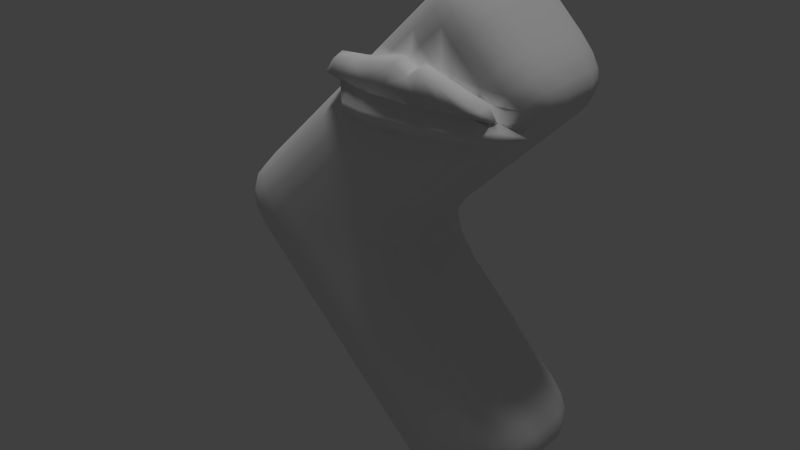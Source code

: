 # Source: 2twoer.04.blend  (saved by Blender 2.65.0; exported with 4.5.12 LTS)
import bpy
from mathutils import Matrix  # noqa: F401  (used for matrix-valued properties, if any)

bpy.ops.wm.read_factory_settings(use_empty=True)
scene = bpy.context.scene
scene.name = 'Scene'

# ---- collections
col_collection_1 = bpy.data.collections.new('Collection 1'); scene.collection.children.link(col_collection_1)

# ---- materials (node trees are filled in below, after node groups)
mat_tower = bpy.data.materials.new('Tower')
mat_tower.alpha_threshold = 0.0
mat_tower.use_transparent_shadow = False
mat_tower.roughness = 0.5
mat_tower.line_color = (0.0, 0.0, 0.0, 1.0)

# ---- material node trees

# ---- world
world_world = bpy.data.worlds.new('World'); scene.world = world_world
world_world.color = (0.05088, 0.05088, 0.05088)
world_world.use_sun_shadow = False
world_world.sun_shadow_jitter_overblur = 0.0
world_world.cycles.sampling_method = 'MANUAL'
world_world.cycles.sample_map_resolution = 256

# ---- lights
light_sun = bpy.data.lights.new('Sun', 'SUN')
light_sun.transmission_factor = 0.0
light_sun.angle = 0.1993
light_sun.energy = 1.0
light_sun.shadow_buffer_clip_start = 0.5
light_sun.shadow_soft_size = 0.1
light_sun.shadow_cascade_max_distance = 1000.0
light_sun.cycles.use_multiple_importance_sampling = False

# ---- meshes
me_cube = bpy.data.meshes.new('Cube')
me_cube.from_pydata([(0.6008, -0.1996, 1.173), (0.6689, -0.1795, 1.065), (0.6008, 0.1996, 1.173), (0.5043, -0.2062, 1.282), (0.6689, 0.1795, 1.065), (0.5043, 0.2063, 1.282), (-0.06402, -0.5161, 0.5035), (0.04716, -0.5328, 0.6132), (-0.1701, -0.5328, 0.6081), (-0.1604, -0.466, 0.4116), (0.0328, -0.466, 0.411), (0.1441, -0.4812, 0.5163), (-0.05893, -0.55, 0.7193), (-0.2664, -0.4812, 0.5118), (-0.06386, -0.4201, 0.3323), (-0.4147, 0.55, 1.075), (-0.3666, 0.5328, 0.8047), (-0.5259, 0.5328, 0.9639), (-0.2554, 0.55, 0.9158), (-0.4629, 0.4812, 0.7083), (-0.6222, 0.4812, 0.8676), (-0.7408, -0.2063, 0.749), (-0.7408, 0.2062, 0.749), (-0.5815, 0.2062, 0.5898), (-0.5815, -0.2063, 0.5898), (-0.6503, -0.2063, 4.163), (-0.5516, -0.2063, 4.262), (-0.4553, -0.2063, 4.358), (-0.5516, 0.2062, 4.262), (-0.6503, 0.2062, 4.163), (-0.4553, 0.2062, 4.358), (0.3377, -0.2063, 3.373), (0.239, -0.2063, 3.274), (0.3377, 0.2062, 3.373), (0.239, 0.2062, 3.274), (0.434, 0.2062, 3.469), (0.434, -0.2063, 3.469), (-0.3367, 0.5328, 4.047), (-0.4354, 0.5328, 3.948), (-0.433, 0.4812, 4.143), (-0.2404, 0.5328, 4.143), (-0.5317, 0.4812, 4.045), (-0.3367, 0.4812, 4.24), (-0.1292, 0.55, 4.032), (0.1121, -0.5328, 3.577), (0.02406, -0.5328, 3.489), (0.2191, -0.4813, 3.491), (-0.07979, -0.5451, 3.57), (0.1204, -0.4813, 3.393), (0.3154, -0.4813, 3.588), (-1.001, -0.524, 3.723), (-0.4683, -0.2186, 2.3), (-0.3178, -0.2063, 2.105), (-0.4683, 0.2186, 2.3), (-0.06402, 0.5161, 0.5035), (0.04716, 0.5328, 0.6132), (0.0328, 0.466, 0.411), (-0.1604, 0.466, 0.4116), (-0.1701, 0.5328, 0.6081), (-0.05893, 0.55, 0.7193), (0.1441, 0.4813, 0.5163), (-0.06386, 0.4201, 0.3323), (-0.2664, 0.4812, 0.5118), (0.2672, -0.2062, 0.3932), (0.152, -0.1996, 0.2918), (0.04384, -0.1795, 0.2246), (0.152, 0.1996, 0.2918), (0.2672, 0.2063, 0.3932), (0.04384, 0.1795, 0.2246), (-0.8247, -0.5328, 1.263), (-0.7136, -0.55, 1.374), (-0.921, -0.4813, 1.166), (-0.6727, -0.5328, 1.111), (-0.7691, -0.4813, 1.014), (-0.2753, -0.1996, 0.2967), (-0.385, -0.2062, 0.3932), (-0.2753, 0.1996, 0.2967), (-0.385, 0.2062, 0.3932), (-0.1676, 0.1795, 0.2286), (-0.1676, -0.1795, 0.2286), (0.00162, -0.2063, 1.785), (-0.1504, 0.2062, 1.937), (-0.1504, -0.2063, 1.937), (-1.508, -0.5328, 2.876), (-1.396, -0.5328, 2.988), (-1.605, -0.4813, 2.972), (-1.285, -0.55, 2.876), (-1.493, -0.4813, 3.084), (-1.396, -0.2063, 1.404), (-1.396, 0.2062, 1.404), (-1.207, 0.2062, 1.215), (-1.181, 0.5328, 1.619), (-1.277, 0.4812, 1.523), (-1.07, 0.55, 1.73), (-0.6121, -0.4936, 2.186), (-0.7183, -0.5359, 2.081), (-0.7624, -0.55, 1.66), (-0.4363, -0.4813, 1.986), (-0.9513, -0.55, 1.849), (-2.178, 0.1996, 2.622), (-2.246, -0.1795, 2.515), (-2.178, -0.1996, 2.622), (-2.077, -0.2063, 2.737), (-2.077, 0.2062, 2.737), (-2.246, 0.1795, 2.515), (-1.971, 0.5161, 2.411), (-2.063, 0.466, 2.315), (-2.063, 0.466, 2.507), (-1.862, 0.5328, 2.522), (-1.751, 0.55, 2.411), (-1.958, 0.4812, 2.203), (-2.142, 0.4201, 2.411), (-1.958, 0.4812, 2.618), (-1.194, 0.5328, 3.19), (-1.083, 0.55, 3.078), (-1.29, 0.4812, 3.286), (-1.111, 0.4812, 3.466), (-2.178, -0.1996, 2.2), (-2.246, -0.1795, 2.307), (-2.178, 0.1996, 2.2), (-2.077, 0.2062, 2.085), (-2.246, 0.1795, 2.307), (0.4775, -0.5161, 3.944), (0.3996, -0.5328, 3.864), (0.5703, -0.466, 3.848), (0.5406, -0.466, 4.011), (0.3676, -0.5328, 4.055), (0.2884, -0.55, 3.976), (0.6224, -0.4201, 3.918), (0.4343, -0.4813, 4.121), (-0.4788, -0.2186, 2.507), (-0.4788, 0.2186, 2.507), (-0.34, -0.2063, 2.695), (-0.7311, -0.5359, 2.727), (-0.6239, -0.4936, 2.623), (-0.8459, -0.55, 2.841), (-1.409, -0.2063, 3.405), (-1.409, 0.2062, 3.405), (-1.229, -0.2063, 3.584), (0.165, 0.1996, 4.543), (0.0639, -0.1795, 4.617), (0.165, -0.1996, 4.543), (0.2778, 0.2062, 4.439), (0.0639, 0.1795, 4.617), (0.01954, 0.5161, 4.402), (-0.05988, 0.5328, 4.324), (-0.0761, 0.466, 4.495), (0.08694, 0.466, 4.465), (0.1305, 0.5328, 4.292), (-0.1562, 0.4812, 4.42), (-0.00663, 0.4201, 4.547), (0.1972, 0.4812, 4.359), (0.6851, 0.1996, 3.733), (0.6851, -0.1996, 3.733), (0.6145, -0.2063, 3.65), (0.6145, 0.2062, 3.65), (0.7262, 0.1795, 3.814), (0.7262, -0.1795, 3.814), (-0.2748, -0.2063, 4.539), (-0.191, -0.1996, 4.609), (-0.1104, -0.1795, 4.65), (-0.191, 0.1996, 4.609), (-0.2748, 0.2062, 4.539), (-0.1104, 0.1795, 4.65), (-0.949, -0.2063, 3.865), (-0.949, 0.2062, 3.865), (-1.046, 0.2062, 3.768), (-1.046, -0.2063, 3.768), (-0.8501, -0.2063, 3.963), (-0.8501, 0.2062, 3.963), (-0.1566, -0.2063, 2.878), (-0.05974, 0.2062, 2.975), (-0.05974, -0.2063, 2.975), (-0.1566, 0.2062, 2.878), (0.03914, 0.2062, 3.074), (0.03914, -0.2063, 3.074), (-0.7341, 0.5328, 3.65), (-0.8309, 0.5328, 3.553), (-0.8304, 0.4812, 3.746), (-0.6352, 0.5328, 3.749), (-0.7198, 0.55, 3.442), (-0.9272, 0.4812, 3.649), (-0.7315, 0.4812, 3.845), (-0.524, 0.55, 3.637), (-0.2746, -0.5328, 3.19), (-0.3715, -0.5328, 3.093), (-0.1783, -0.4813, 3.094), (-0.1758, -0.5328, 3.289), (-0.3858, -0.55, 3.301), (-0.4826, -0.55, 3.205), (-0.2751, -0.4813, 2.997), (-0.07942, -0.4813, 3.193), (-0.2869, -0.55, 3.4), (-0.4147, -0.55, 1.075), (-0.5259, -0.5328, 0.9639), (-0.3666, -0.5328, 0.8047), (-0.2554, -0.55, 0.9158), (-0.6222, -0.4813, 0.8676), (-0.4629, -0.4812, 0.7083), (0.1485, -0.2063, 1.638), (0.3077, -0.2062, 1.479), (0.3077, 0.2062, 1.479), (0.1485, 0.2062, 1.638), (0.394, -0.5161, 0.9615), (0.4859, -0.466, 1.058), (0.2894, -0.5328, 1.068), (0.4865, -0.466, 0.8647), (0.5652, -0.4201, 0.9614), (0.3857, -0.4812, 1.164), (0.05964, -0.55, 0.8379), (0.2626, -0.4812, 0.6349), (-0.06643, 0.5328, 1.423), (0.09284, 0.5328, 1.264), (0.02991, 0.4812, 1.52), (0.1892, 0.4812, 1.36), (-1.04, -0.2063, 1.048), (-1.04, 0.2062, 1.048), (-0.3653, -0.5328, 1.722), (-0.2689, -0.4813, 1.819), (-0.595, -0.55, 1.492), (-0.2133, -0.5328, 1.57), (-0.1169, -0.4813, 1.667), (-1.07, -0.55, 1.73), (-1.181, -0.5328, 1.619), (-0.8809, -0.55, 1.541), (-1.277, -0.4813, 1.523), (-0.8247, 0.5328, 1.263), (-0.7136, 0.55, 1.374), (-0.5616, 0.55, 1.222), (-0.921, 0.4812, 1.166), (-0.7183, 0.5359, 2.081), (-0.4363, 0.4812, 1.986), (-0.6121, 0.4936, 2.186), (-1.971, -0.5161, 2.411), (-1.862, -0.5328, 2.522), (-2.063, -0.466, 2.507), (-2.063, -0.466, 2.315), (-1.958, -0.4813, 2.203), (-1.751, -0.55, 2.411), (-1.958, -0.4813, 2.618), (-2.142, -0.4201, 2.411), (0.6057, -0.1996, 0.7455), (0.6057, 0.1996, 0.7455), (0.6729, 0.1795, 0.8537), (0.6729, -0.1795, 0.8537), (0.3857, 0.2063, 0.5118), (0.394, 0.5161, 0.9615), (0.4859, 0.466, 1.058), (0.4865, 0.466, 0.8647), (0.1657, 0.5328, 0.7318), (0.2894, 0.5328, 1.068), (0.3857, 0.4813, 1.164), (0.5652, 0.4201, 0.9614), (0.05964, 0.55, 0.8379), (-1.723, -0.2063, 3.09), (-1.723, 0.2062, 3.09), (-1.611, -0.2063, 3.202), (-1.611, 0.2062, 3.202), (-1.508, 0.5328, 2.876), (-1.743, 0.5328, 2.641), (-1.605, 0.4812, 2.972), (-1.396, 0.5328, 2.988), (-1.285, 0.55, 2.876), (-1.493, 0.4812, 3.084), (-0.06643, -0.5328, 1.423), (0.02991, -0.4813, 1.52), (0.09284, -0.5328, 1.264), (0.1892, -0.4812, 1.36), (-0.2961, -0.55, 1.194), (-0.1369, -0.55, 1.034), (-0.3653, 0.5328, 1.722), (-0.2689, 0.4812, 1.819), (-0.1169, 0.4812, 1.667), (-0.443, 0.55, 1.341), (-0.2746, 0.5328, 3.19), (-0.3715, 0.5328, 3.093), (-0.3858, 0.55, 3.301), (-0.1758, 0.5328, 3.289), (-0.1783, 0.4812, 3.094), (-0.2751, 0.4812, 2.997), (-0.4826, 0.55, 3.205), (-0.2869, 0.55, 3.4), (-0.07942, 0.4812, 3.193), (-1.508, -0.5328, 1.946), (-1.394, -0.5328, 1.832), (-1.396, -0.55, 2.057), (-1.625, -0.5328, 2.063), (-1.604, -0.4813, 1.849), (-1.49, -0.4813, 1.735), (-1.282, -0.55, 1.943), (-1.513, -0.55, 2.174), (-1.721, -0.4813, 1.966), (0.6187, -0.1996, 4.089), (0.6187, 0.1996, 4.089), (0.5149, -0.2063, 4.202), (0.693, -0.1795, 3.988), (0.693, 0.1795, 3.988), (0.5149, 0.2062, 4.202), (-1.194, -0.5328, 3.19), (-1.29, -0.4813, 3.286), (-1.111, -0.4813, 3.466), (-0.7311, 0.5359, 2.727), (-0.8459, 0.55, 2.841), (-0.5549, 0.5328, 2.91), (-0.6239, 0.4936, 2.623), (-0.666, 0.55, 3.021), (0.01954, -0.5161, 4.402), (-0.05988, -0.5328, 4.324), (0.1305, -0.5328, 4.292), (0.08694, -0.466, 4.465), (-0.0761, -0.466, 4.495), (-0.1562, -0.4813, 4.42), (0.05128, -0.55, 4.213), (0.1972, -0.4813, 4.359), (-0.00663, -0.4201, 4.547), (-1.043, -0.5486, 2.41), (-0.9282, -0.5445, 2.296), (-0.9302, -0.5445, 2.522), (-1.16, -0.55, 2.527), (-1.164, -0.55, 2.061), (-0.8142, -0.528, 2.409), (-1.048, -0.55, 2.639), (-1.395, -0.55, 2.292), (0.1228, 0.5328, 3.588), (0.02406, 0.5328, 3.489), (0.0116, 0.55, 3.699), (0.219, 0.5328, 3.684), (0.2191, 0.4812, 3.491), (0.1204, 0.4812, 3.393), (-0.0871, 0.55, 3.6), (0.1079, 0.55, 3.795), (0.3154, 0.4812, 3.588), (-0.8304, -0.5899, 3.746), (-0.8309, -0.5328, 3.553), (-0.6229, -0.55, 3.539), (-0.6352, -0.6414, 3.749), (-0.6229, -0.7092, 3.539), (-0.9272, -0.4813, 3.649), (-0.8309, -0.692, 3.553), (0.4775, 0.5161, 3.944), (0.3996, 0.5328, 3.864), (0.3676, 0.5328, 4.055), (0.5406, 0.466, 4.011), (0.5703, 0.466, 3.848), (0.4959, 0.4812, 3.768), (0.2884, 0.55, 3.976), (0.4343, 0.4812, 4.121), (0.6224, 0.4201, 3.918), (-0.3367, -0.5328, 4.047), (0.48, -0.6023, 3.784), (-0.2225, -0.5491, 3.969), (-0.2404, -0.5328, 4.143), (-0.433, -0.4813, 4.143), (-0.5317, -0.4813, 4.045), (-0.1292, -0.55, 4.032), (-0.3367, -0.4813, 4.24), (-1.508, 0.5328, 1.946), (-1.394, 0.5328, 1.832), (-1.604, 0.4812, 1.849), (-1.625, 0.5328, 2.063), (-1.396, 0.55, 2.057), (-1.282, 0.55, 1.943), (-1.49, 0.4812, 1.735), (-1.721, 0.4812, 1.966), (-1.513, 0.55, 2.174), (-1.045, 0.5472, 2.525), (-0.9282, 0.5445, 2.296), (-1.278, 0.55, 2.175), (-0.8142, 0.528, 2.409), (-1.722, -0.2063, 1.731), (-1.722, 0.2062, 1.731), (-1.608, 0.2062, 1.617), (-1.608, -0.2063, 1.617), (-1.839, -0.2063, 1.848), (-1.839, 0.2062, 1.848), (-0.8809, 0.55, 1.541), (-0.9921, 0.5328, 1.43), (-1.088, 0.4812, 1.334), (-0.4894, 0.2062, 0.4977), (-0.4894, -0.2063, 0.4977), (-0.1634, 0.55, 0.8238), (-0.2745, 0.5328, 0.7126), (-0.3709, 0.4812, 0.6163), (-0.1634, -0.55, 0.8238), (-0.2745, -0.5328, 0.7126), (-0.3709, -0.4812, 0.6163), (-0.3178, 0.2062, 2.105), (0.3998, 0.2063, 1.387), (0.3998, -0.2062, 1.387), (0.4598, -0.3781, 1.238), (0.5562, -0.366, 1.131), (0.6238, -0.3294, 1.032), (-0.04284, 0.3781, 1.741), (-0.1948, 0.3781, 1.893), (-0.3405, 0.3781, 0.4377), (-0.2337, 0.366, 0.3414), (-0.1345, 0.3294, 0.2737), (-0.8432, -0.3781, 0.9403), (-0.9952, -0.3781, 1.092), (-0.3626, -0.2063, 4.451), (-0.3626, 0.2062, 4.451), (0.5266, 0.2062, 3.562), (0.5266, -0.2063, 3.562), (0.2006, 0.55, 3.888), (0.3117, 0.5328, 3.777), (0.4081, 0.4812, 3.68), (-0.03657, -0.55, 4.006), (-0.1477, -0.5328, 4.236), (-0.2441, -0.4813, 4.332), (0.57, 0.3781, 3.694), (0.641, 0.366, 3.775), (0.6831, 0.3294, 3.849), (-0.8056, 0.3781, 3.919), (-0.9045, 0.3781, 3.82), (-1.001, 0.3781, 3.723), (-0.2303, -0.3781, 4.494), (-0.1488, -0.366, 4.565), (-0.07518, -0.3294, 4.607), (-0.005321, -0.3781, 3.119), (-0.1042, -0.3781, 3.02), (-0.201, -0.3781, 2.923), (-1.207, -0.2063, 1.215), (-0.5327, -0.5328, 1.89), (0.4598, 0.3781, 1.238), (0.5562, 0.366, 1.131), (0.6238, 0.3294, 1.032), (0.221, 0.3781, 0.4394), (0.1087, 0.366, 0.338), (0.009003, 0.3294, 0.271), (-0.8432, 0.3781, 0.9403), (-0.9952, 0.3781, 1.092), (0.6969, 0.1661, 0.9589), (0.6969, -0.1661, 0.9589), (0.221, -0.3781, 0.4394), (0.1087, -0.366, 0.338), (0.009003, -0.3294, 0.271), (-0.0614, -0.1661, 0.2006), (-0.0614, 0.1661, 0.2006), (-0.04284, -0.3781, 1.741), (-0.1948, -0.3781, 1.893), (-0.3405, -0.3781, 0.4377), (-0.2337, -0.366, 0.3414), (-0.1345, -0.3294, 0.2737), (-1.173, 0.55, 1.833), (-1.284, 0.5328, 1.722), (-1.381, 0.4812, 1.626), (-0.5018, -0.2248, 2.405), (-0.5018, 0.2248, 2.405), (-1.499, 0.2062, 1.507), (-1.499, -0.2063, 1.507), (-1.055, -0.55, 1.952), (-0.8192, -0.5396, 2.186), (-0.7062, -0.5084, 2.297), (-0.3622, 0.3781, 2.06), (-0.5252, 0.3967, 2.264), (-0.5252, -0.3967, 2.264), (-1.351, -0.3781, 1.449), (-1.351, 0.3781, 1.449), (-1.163, 0.3781, 1.26), (-2.032, 0.3781, 2.692), (-2.134, 0.366, 2.58), (-2.201, 0.3294, 2.481), (-1.506, -0.2063, 3.308), (-1.506, 0.2062, 3.308), (-2.272, 0.1661, 2.411), (-2.272, -0.1661, 2.411), (-1.914, -0.3781, 2.811), (-1.679, -0.3781, 3.046), (-1.567, -0.3781, 3.158), (-1.291, -0.5328, 3.093), (-1.387, -0.4813, 3.189), (-1.795, -0.3781, 1.892), (-1.678, -0.3781, 1.775), (-1.564, -0.3781, 1.661), (-2.134, 0.366, 2.241), (-2.201, 0.3294, 2.341), (-0.9425, 0.55, 2.745), (-0.8252, 0.5396, 2.629), (-0.7104, 0.5084, 2.517), (-0.34, 0.2062, 2.695), (-1.229, 0.2062, 3.584), (-0.9031, -0.55, 3.258), (-1.014, -0.5328, 3.369), (-0.4585, 0.4812, 2.814), (-1.365, 0.3781, 3.36), (-0.3844, 0.3781, 2.74), (-0.536, 0.3967, 2.544), (-0.536, -0.3967, 2.544), (-1.365, -0.3781, 3.36), (0.731, -0.1661, 3.897), (0.731, 0.1661, 3.897), (-0.02732, -0.1661, 4.655), (-0.02732, 0.1661, 4.655), (0.1371, -0.366, 4.512), (0.04308, -0.3294, 4.585), (0.4847, 0.3781, 4.172), (0.5879, 0.366, 4.061), (0.6606, 0.3294, 3.967), (0.57, -0.3781, 3.694), (0.641, -0.366, 3.775), (0.6831, -0.3294, 3.849), (-0.8056, -0.3781, 3.919), (-0.9045, -0.3781, 3.82), (-1.001, -0.3781, 3.723), (-0.2303, 0.3781, 4.494), (-0.1488, 0.3659, 4.565), (-0.07518, 0.3294, 4.607), (-0.005321, 0.3781, 3.119), (-0.1042, 0.3781, 3.02), (-0.201, 0.3781, 2.923), (-0.6058, 0.3781, 4.119), (-0.5071, 0.3781, 4.218), (-0.4108, 0.3781, 4.314), (0.1945, -0.3781, 3.318), (0.2932, -0.3781, 3.417), (0.3895, -0.3781, 3.513), (-0.6058, -0.3781, 4.119), (-0.5071, -0.3781, 4.218), (-0.4108, -0.3781, 4.314), (0.1945, 0.3781, 3.318), (0.2932, 0.3781, 3.417), (0.3895, 0.3781, 3.513), (-0.7502, -0.2063, 4.063), (-0.7502, 0.2062, 4.063), (0.139, 0.2062, 3.174), (0.139, -0.2063, 3.174), (-0.187, 0.55, 3.5), (-0.07585, 0.5328, 3.389), (0.02048, 0.4812, 3.293), (0.3996, -0.692, 3.864), (0.1094, -0.6613, 3.773), (-0.6017, -0.4813, 3.975), (0.1849, -0.5328, 1.172), (0.2812, -0.4812, 1.268), (-0.04483, 0.55, 0.9423), (0.1849, 0.5328, 1.172), (0.2812, 0.4812, 1.268), (-0.9921, -0.5328, 1.43), (-1.088, -0.4813, 1.334), (-0.7624, 0.55, 1.66), (-0.5327, 0.5328, 1.89), (-1.055, 0.55, 1.952), (-0.8192, 0.5396, 2.186), (-0.7062, 0.5084, 2.297), (0.3396, -0.3781, 0.5579), (0.5595, -0.366, 0.7888), (0.6265, -0.3294, 0.8885), (-1.173, -0.55, 1.833), (-1.284, -0.5328, 1.722), (-1.381, -0.4813, 1.626), (0.3396, 0.3781, 0.5579), (0.5595, 0.366, 0.7888), (0.6265, 0.3294, 0.8885), (-0.9513, 0.55, 1.849), (-1.632, -0.55, 2.529), (-1.743, -0.5328, 2.641), (-1.839, -0.4813, 2.737), (0.00162, 0.2062, 1.785), (-0.8876, 0.2062, 0.8959), (-0.8876, -0.2063, 0.8959), (-0.6727, 0.5328, 1.111), (-0.7691, 0.4812, 1.014), (-0.5616, -0.55, 1.222), (-1.839, 0.4812, 2.737), (-0.595, 0.55, 1.492), (-1.958, 0.2062, 2.856), (-1.958, -0.2063, 2.856), (0.104, -0.3781, 1.594), (0.2633, -0.3781, 1.435), (-0.6963, -0.3781, 0.7935), (-0.537, -0.3781, 0.6342), (0.104, 0.3781, 1.594), (0.2633, 0.3781, 1.435), (-0.6963, 0.3781, 0.7935), (-0.537, 0.3781, 0.6342), (0.3857, -0.2062, 0.5118), (-0.1369, 0.55, 1.034), (-0.2961, 0.55, 1.194), (0.1657, -0.5328, 0.7318), (0.2626, 0.4813, 0.6349), (-0.443, -0.55, 1.341), (-2.032, -0.3781, 2.692), (-2.134, -0.366, 2.58), (-2.201, -0.3294, 2.481), (-1.679, 0.3781, 3.046), (-1.567, 0.3781, 3.158), (-0.2133, 0.5328, 1.57), (-2.077, -0.2063, 2.085), (-1.862, 0.5328, 2.3), (-1.397, -0.55, 2.764), (-1.397, 0.55, 2.764), (-0.7198, -0.55, 3.442), (-0.6229, 0.55, 3.539), (-1.862, -0.5328, 2.3), (-0.187, -0.55, 3.5), (-0.07585, -0.5328, 3.389), (0.02048, -0.4813, 3.293), (0.1371, 0.3659, 4.512), (0.04308, 0.3294, 4.585), (0.4847, -0.3781, 4.172), (0.5879, -0.366, 4.061), (0.6606, -0.3294, 3.967), (-0.5353, 0.5328, 3.848), (-0.6316, 0.4812, 3.945), (-2.032, -0.3781, 2.129), (-2.134, -0.366, 2.241), (-2.201, -0.3294, 2.341), (0.2308, -0.55, 3.918), (0.3154, -0.6405, 3.588), (0.6819, -0.5561, 3.715), (-0.03657, 0.55, 4.125), (-0.1477, 0.5328, 4.236), (-0.2441, 0.4812, 4.332), (-0.9425, -0.55, 2.745), (-0.8252, -0.5396, 2.629), (-0.7104, -0.5084, 2.517), (-0.9031, 0.55, 3.258), (-1.014, 0.5328, 3.369), (-1.18, 0.55, 2.982), (-1.291, 0.5328, 3.093), (-1.387, 0.4812, 3.189), (-1.795, 0.3781, 1.892), (-1.678, 0.3781, 1.775), (-1.564, 0.3781, 1.661), (-0.666, -0.55, 3.021), (-0.5549, -0.5328, 2.91), (-0.4585, -0.4813, 2.814), (-0.07979, -0.7043, 3.57), (-1.395, 0.55, 2.292), (-1.164, 0.55, 2.061), (-1.278, -0.55, 2.175), (-0.3242, 0.55, 3.837), (-0.2255, 0.55, 3.936), (0.05128, 0.55, 4.213), (-1.083, -0.55, 3.078), (0.2778, -0.2063, 4.439), (-1.163, -0.3781, 1.26), (0.3553, 0.3781, 1.342), (-0.445, 0.3781, 0.5422), (0.3553, -0.3781, 1.342), (-0.445, -0.3781, 0.5422), (0.4822, 0.3781, 3.606), (-0.3182, 0.3781, 4.406), (-0.3182, -0.3781, 4.406), (0.4822, -0.3781, 3.606), (-0.06221, 0.2801, 0.2439), (-0.06221, -0.2801, 0.2439), (-0.3622, -0.3781, 2.06), (0.6536, 0.2801, 0.9597), (0.6536, -0.2801, 0.9597), (-1.455, 0.3781, 1.552), (-1.455, -0.3781, 1.552), (-0.5904, -0.4323, 2.406), (-0.5904, 0.4323, 2.406), (-2.229, 0.2801, 2.411), (-2.229, -0.2801, 2.411), (-1.461, -0.3781, 3.263), (-1.461, 0.3781, 3.263), (-0.3844, -0.3781, 2.74), (-1.185, -0.3781, 3.54), (-1.185, 0.3781, 3.54), (0.6953, -0.2801, 3.904), (0.6953, 0.2801, 3.904), (-0.02051, -0.2801, 4.62), (-0.02051, 0.2801, 4.62), (-0.7057, 0.3781, 4.019), (0.09459, -0.3781, 3.219), (-0.7057, -0.3781, 4.019), (0.09459, 0.3781, 3.219), (-0.04483, -0.55, 0.9423), (-1.914, 0.3781, 2.811), (-0.4241, 0.55, 3.737), (0.2476, 0.3781, 4.409), (0.2476, -0.3781, 4.409), (-1.18, -0.55, 2.982), (-2.032, 0.3781, 2.129), (-1.632, 0.55, 2.529), (0.1121, -0.692, 3.577), (-1.05, -0.3781, 3.888), (-1.221, -0.4438, 3.723), (-0.2364, -0.55, 3.555), (0.5327, -0.4791, 3.645), (0.1121, -0.5948, 3.55), (-0.07979, -0.6071, 3.543), (0.3154, -0.5433, 3.561), (0.3996, -0.5948, 3.899), (-0.8309, -0.5948, 3.526), (-0.6229, -0.612, 3.512), (-1.001, -0.4774, 3.697), (-0.3367, -0.5948, 4.081), (-0.2225, -0.6111, 4.004), (-0.1292, -0.612, 4.067), (-0.8056, -0.4892, 3.953), (-0.4297, -0.55, 3.547), (-0.6017, -0.5433, 4.009), (-0.4133, -0.612, 3.52), (0.2308, -0.612, 3.952), (0.03234, -0.612, 4.013), (-1.05, -0.4402, 3.922), (-0.2364, -0.612, 3.529), (0.5327, -0.5411, 3.619), (-0.3367, -0.692, 4.047), (-0.2225, -0.7083, 3.969), (-0.1292, -0.7092, 4.032), (-0.8056, -0.5895, 3.919), (-0.4061, -0.6586, 3.755), (-0.6017, -0.6405, 3.975), (-0.4133, -0.7092, 3.547), (0.2308, -0.7092, 3.918), (0.3117, -0.6414, 3.777), (-0.2311, -0.6612, 3.754), (-0.06599, -0.6586, 3.763), (0.03234, -0.7092, 3.978), (-1.05, -0.5373, 3.888), (0.4393, -0.6056, 3.77), (-0.2364, -0.7092, 3.555), (0.5303, -0.6666, 3.749), (0.5327, -0.6383, 3.645), (-0.6185, -0.6981, 3.862), (0.4685, -0.6152, 3.796), (0.4194, -0.706, 3.817), (-0.3788, -0.7574, 3.896), (-0.2402, -0.7553, 3.885), (-1.026, -0.5878, 3.806), (-0.1051, -0.7659, 3.892), (-0.818, -0.6468, 3.832), (0.07085, -0.7424, 3.875), (0.2713, -0.7325, 3.847), (0.1107, -0.7338, 3.675), (-0.6291, -0.7325, 3.644), (-0.07289, -0.7386, 3.666), (-0.2338, -0.7423, 3.655), (-0.4097, -0.7411, 3.651), (0.5315, -0.6843, 3.697), (0.3136, -0.6981, 3.682), (-0.8307, -0.6981, 3.649)], [], [(0, 1, 4, 2), (2, 4, 425, 424), (4, 431, 648, 425), (0, 2, 5, 3), (2, 424, 423, 5), (5, 423, 637, 387), (6, 10, 11, 7), (295, 601, 661, 489), (10, 434, 433, 11), (141, 140, 494, 493), (6, 7, 12, 8), (8, 12, 383, 384), (164, 168, 169, 165), (369, 372, 473, 472), (6, 8, 13, 9), (9, 13, 440, 441), (8, 384, 385, 13), (13, 385, 640, 440), (6, 9, 14, 10), (10, 14, 435, 434), (9, 441, 442, 14), (14, 442, 646, 435), (16, 18, 380, 381), (15, 577, 576, 18), (100, 104, 464, 465), (16, 381, 382, 19), (19, 382, 638, 574), (17, 20, 561, 560), (22, 573, 574, 23), (23, 574, 638, 378), (24, 379, 640, 570), (25, 29, 523, 522), (28, 511, 510, 29), (29, 510, 665, 523), (28, 30, 512, 511), (30, 400, 642, 512), (31, 32, 34, 33), (33, 34, 519, 520), (32, 525, 524, 34), (34, 524, 668, 519), (33, 520, 521, 35), (35, 521, 641, 401), (36, 402, 644, 515), (37, 38, 41, 39), (39, 41, 510, 511), (38, 602, 603, 41), (41, 603, 665, 510), (37, 39, 42, 40), (40, 42, 612, 611), (39, 511, 512, 42), (42, 512, 642, 612), (40, 611, 610, 43), (45, 47, 594, 595), (46, 48, 513, 514), (45, 595, 596, 48), (48, 596, 666, 513), (44, 47, 45), (46, 514, 515, 49), (54, 58, 59, 55), (26, 28, 29, 25), (58, 381, 380, 59), (54, 55, 60, 56), (56, 60, 426, 427), (175, 525, 666, 418), (54, 56, 61, 57), (57, 61, 396, 395), (56, 427, 428, 61), (61, 428, 645, 396), (54, 57, 62, 58), (58, 62, 382, 381), (57, 395, 394, 62), (62, 394, 638, 382), (102, 581, 466, 566), (66, 427, 426, 67), (66, 68, 428, 427), (68, 437, 645, 428), (168, 522, 523, 169), (36, 35, 401, 402), (69, 71, 73, 72), (74, 75, 77, 76), (76, 77, 394, 395), (77, 378, 638, 394), (76, 395, 396, 78), (78, 396, 645, 437), (79, 436, 646, 442), (64, 434, 435, 65), (292, 294, 599, 600), (159, 161, 162, 158), (27, 399, 400, 30), (83, 84, 87, 85), (85, 87, 468, 467), (84, 469, 470, 87), (87, 470, 656, 468), (102, 566, 565, 103), (89, 457, 458, 90), (215, 398, 636, 421), (0, 390, 391, 1), (292, 295, 296, 293), (159, 416, 417, 160), (241, 242, 243, 244), (95, 451, 450, 98), (295, 489, 490, 296), (153, 154, 155, 152), (101, 582, 581, 102), (172, 170, 173, 171), (99, 103, 459, 460), (103, 565, 670, 459), (99, 460, 461, 104), (104, 461, 654, 464), (157, 156, 490, 489), (74, 76, 78, 79), (1, 432, 431, 4), (254, 566, 466, 467), (105, 106, 111, 107), (107, 111, 461, 460), (106, 474, 475, 111), (111, 475, 654, 461), (105, 107, 112, 108), (63, 575, 544, 433), (107, 460, 459, 112), (112, 459, 670, 563), (31, 36, 515, 514), (24, 23, 378, 379), (115, 620, 657, 484), (64, 63, 433, 434), (60, 579, 550, 426), (83, 555, 554, 589), (119, 121, 475, 474), (121, 464, 654, 475), (122, 126, 127, 123), (12, 209, 669, 383), (123, 127, 607), (122, 124, 128, 125), (125, 128, 601, 600), (124, 499, 500, 128), (128, 500, 661, 601), (122, 125, 129, 126), (31, 514, 513, 32), (125, 600, 599, 129), (366, 542, 541, 629), (285, 289, 319, 630), (241, 575, 245, 242), (241, 244, 546, 545), (108, 259, 676, 109), (85, 467, 466, 556), (64, 66, 67, 63), (55, 59, 253, 249), (67, 426, 550, 245), (203, 578, 210, 206), (140, 143, 492, 491), (139, 597, 598, 143), (143, 598, 664, 492), (318, 589, 554, 322), (285, 630, 322, 290), (144, 145, 149, 146), (146, 149, 504, 505), (145, 611, 612, 149), (149, 612, 642, 504), (144, 146, 150, 147), (147, 150, 598, 597), (146, 505, 506, 150), (150, 506, 664, 598), (144, 147, 151, 148), (334, 188, 693), (266, 269, 669, 532), (153, 499, 498, 154), (154, 498, 644, 402), (152, 155, 409, 410), (155, 401, 641, 409), (152, 410, 411, 156), (156, 411, 662, 490), (153, 157, 500, 499), (161, 505, 504, 162), (162, 504, 642, 400), (161, 163, 506, 505), (160, 491, 492, 163), (163, 492, 664, 506), (165, 413, 414, 166), (166, 414, 660, 480), (165, 169, 412, 413), (169, 523, 665, 412), (171, 173, 509, 508), (171, 508, 507, 174), (174, 507, 668, 524), (172, 175, 418, 419), (177, 180, 616, 617), (372, 371, 448, 449), (205, 532, 669, 209), (176, 177, 181, 178), (178, 181, 414, 413), (176, 178, 182, 179), (179, 182, 603, 602), (178, 413, 412, 182), (182, 412, 665, 603), (93, 443, 541, 553), (184, 188, 189, 185), (185, 189, 624, 625), (184, 185, 190, 186), (186, 190, 420, 419), (185, 625, 626, 190), (190, 626, 658, 420), (184, 186, 191, 187), (187, 191, 596, 595), (186, 419, 418, 191), (191, 418, 666, 596), (184, 187, 192, 188), (255, 584, 670, 565), (187, 595, 594, 192), (711, 724, 722, 710), (117, 605, 606, 118), (195, 384, 383, 196), (26, 517, 518, 27), (195, 198, 385, 384), (198, 570, 640, 385), (201, 387, 637, 572), (203, 206, 207, 204), (204, 207, 391, 390), (206, 545, 546, 207), (207, 546, 649, 391), (203, 204, 208, 205), (205, 208, 533, 532), (204, 390, 389, 208), (208, 389, 639, 533), (65, 435, 646, 436), (141, 139, 143, 140), (206, 210, 544, 545), (141, 635, 142, 139), (254, 467, 468, 256), (212, 214, 536, 535), (214, 572, 637, 536), (101, 99, 104, 100), (244, 243, 431, 432), (217, 220, 221, 218), (172, 171, 174, 175), (79, 78, 437, 436), (133, 625, 624, 135), (113, 115, 116, 617), (177, 617, 116, 181), (131, 447, 653, 486), (279, 509, 485, 483), (168, 501, 667, 522), (302, 114, 616, 305), (31, 33, 35, 36), (134, 615, 652, 487), (298, 482, 300, 299), (223, 548, 549, 225), (225, 549, 651, 456), (136, 138, 480, 137), (113, 617, 616, 114), (158, 162, 400, 399), (130, 487, 652, 446), (118, 465, 464, 121), (135, 634, 674, 613), (301, 477, 476, 302), (337, 503, 659, 300), (275, 279, 483, 303), (301, 304, 478, 477), (304, 483, 485, 486), (280, 305, 616, 180), (167, 166, 480, 138), (200, 388, 387, 201), (130, 132, 658, 487), (0, 3, 389, 390), (160, 417, 663, 491), (133, 614, 615, 134), (113, 114, 618, 619), (230, 542, 543, 232), (232, 543, 653, 454), (236, 605, 604, 237), (7, 578, 209, 12), (234, 238, 554, 555), (260, 563, 670, 584), (239, 556, 466, 581), (233, 234, 239, 235), (235, 239, 581, 582), (234, 555, 556, 239), (140, 491, 663, 494), (233, 235, 240, 236), (236, 240, 606, 605), (235, 582, 583, 240), (240, 583, 655, 606), (242, 551, 552, 243), (243, 552, 648, 431), (244, 432, 649, 546), (256, 468, 656, 462), (241, 545, 544, 575), (164, 167, 503, 502), (167, 138, 659, 503), (242, 245, 550, 551), (246, 250, 251, 247), (247, 251, 423, 424), (250, 535, 536, 251), (251, 536, 637, 423), (246, 247, 252, 248), (248, 252, 552, 551), (247, 424, 425, 252), (252, 425, 648, 552), (26, 25, 516, 517), (256, 462, 463, 257), (246, 249, 253, 250), (250, 253, 534, 535), (117, 119, 120, 587), (154, 402, 401, 155), (255, 257, 585, 584), (257, 463, 657, 585), (74, 441, 440, 75), (27, 518, 643, 399), (3, 388, 639, 389), (373, 587, 120, 374), (26, 27, 30, 28), (365, 366, 629, 367), (74, 79, 442, 441), (261, 619, 618, 262), (173, 479, 485, 509), (55, 249, 579, 60), (203, 205, 209, 578), (75, 440, 640, 379), (175, 174, 524, 525), (117, 118, 121, 119), (75, 379, 378, 77), (159, 160, 163, 161), (258, 260, 263, 261), (261, 263, 620, 619), (260, 584, 585, 263), (263, 585, 657, 620), (264, 266, 267, 265), (266, 532, 533, 267), (267, 533, 639, 568), (304, 486, 653, 478), (136, 462, 656, 488), (299, 300, 659, 488), (170, 420, 658, 132), (298, 634, 481, 482), (369, 370, 371, 372), (164, 165, 166, 167), (115, 484, 660, 116), (113, 619, 620, 115), (137, 484, 657, 463), (136, 488, 659, 138), (333, 337, 300, 482), (88, 456, 651, 449), (133, 134, 626, 625), (157, 489, 661, 500), (275, 303, 305, 280), (254, 256, 257, 255), (274, 278, 279, 275), (278, 508, 509, 279), (274, 275, 280, 276), (159, 158, 415, 416), (274, 276, 281, 277), (277, 281, 526, 527), (63, 67, 245, 575), (227, 564, 273, 228), (274, 277, 282, 278), (278, 282, 507, 508), (277, 527, 528, 282), (282, 528, 668, 507), (283, 287, 288, 284), (284, 288, 549, 548), (287, 472, 473, 288), (288, 473, 651, 549), (283, 284, 289, 285), (101, 100, 583, 582), (284, 548, 547, 289), (25, 522, 667, 516), (283, 285, 290, 286), (315, 630, 319, 316), (130, 446, 447, 131), (248, 551, 550, 579), (283, 286, 291, 287), (287, 291, 471, 472), (131, 486, 485, 479), (137, 480, 660, 484), (293, 296, 497, 496), (296, 490, 662, 497), (292, 293, 297, 294), (293, 496, 495, 297), (258, 590, 676, 259), (153, 152, 156, 157), (298, 299, 470, 469), (211, 212, 576, 577), (7, 11, 210, 578), (181, 116, 660, 414), (108, 112, 563, 259), (254, 255, 565, 566), (369, 472, 471, 373), (315, 318, 322, 630), (301, 302, 305, 303), (306, 310, 311, 307), (307, 311, 408, 407), (310, 416, 415, 311), (311, 415, 643, 408), (306, 307, 312, 308), (136, 137, 463, 462), (307, 407, 406, 312), (306, 308, 313, 309), (360, 367, 629, 361), (18, 576, 534, 380), (306, 309, 314, 310), (310, 314, 417, 416), (309, 493, 494, 314), (314, 494, 663, 417), (316, 319, 450, 451), (158, 399, 643, 415), (65, 436, 437, 68), (315, 316, 320, 317), (317, 320, 615, 614), (316, 451, 452, 320), (320, 452, 652, 615), (315, 317, 321, 318), (196, 383, 669, 269), (317, 614, 613, 321), (164, 502, 501, 168), (172, 419, 420, 170), (100, 465, 655, 583), (361, 629, 541, 443), (323, 327, 328, 324), (324, 328, 528, 527), (327, 520, 519, 328), (328, 519, 668, 528), (323, 324, 329, 325), (325, 329, 631, 632), (324, 527, 526, 329), (329, 526, 671, 631), (323, 325, 330, 326), (326, 330, 403, 404), (258, 259, 563, 260), (301, 303, 483, 304), (323, 326, 331, 327), (327, 331, 521, 520), (326, 404, 405, 331), (331, 405, 641, 521), (135, 624, 481, 634), (130, 131, 479, 132), (230, 553, 541, 542), (83, 85, 556, 555), (339, 343, 344, 340), (340, 344, 405, 404), (343, 410, 409, 344), (344, 409, 641, 405), (339, 340, 345, 341), (340, 404, 403, 345), (299, 488, 656, 470), (339, 341, 346, 342), (342, 346, 495, 496), (292, 600, 601, 295), (302, 476, 618, 114), (339, 342, 347, 343), (343, 347, 411, 410), (342, 496, 497, 347), (347, 497, 662, 411), (678, 502, 503), (352, 517, 516, 353), (353, 516, 667, 531), (348, 350, 354, 351), (351, 354, 406, 407), (289, 547, 450, 319), (348, 351, 355, 352), (352, 355, 518, 517), (351, 407, 408, 355), (355, 408, 643, 518), (356, 360, 361, 357), (357, 361, 443, 444), (369, 373, 374, 370), (356, 357, 362, 358), (358, 362, 623, 622), (357, 444, 445, 362), (362, 445, 650, 623), (356, 358, 363, 359), (246, 248, 579, 249), (358, 622, 621, 363), (212, 535, 534, 576), (356, 359, 364, 360), (59, 380, 534, 253), (188, 192, 693), (366, 368, 543, 542), (192, 594, 680, 693), (368, 478, 653, 543), (134, 487, 658, 626), (141, 493, 673, 635), (133, 135, 613, 614), (170, 132, 479, 173), (3, 5, 387, 388), (688, 679, 50), (503, 679, 688), (370, 622, 623, 371), (371, 623, 650, 448), (372, 449, 651, 473), (503, 337, 688), (370, 374, 621, 622), (118, 606, 655, 465), (47, 680, 594), (501, 678, 698, 692), (679, 698, 713), (348, 531, 694, 689), (721, 718, 335, 705), (354, 350, 690, 691), (333, 334, 687, 686), (337, 333, 686, 688), (49, 681, 700, 684), (44, 46, 49), (531, 501, 692, 694), (44, 49, 684, 682), (44, 45, 48, 46), (689, 694, 701), (501, 531, 667), (360, 364, 628, 367), (350, 348, 689, 690), (717, 609, 733), (680, 47, 683, 699), (11, 433, 544, 210), (47, 44, 682, 683), (290, 322, 554, 238), (123, 607, 696, 685), (694, 706, 701), (349, 123, 685), (349, 685, 529, 719), (349, 714, 716), (335, 718, 725, 332), (699, 683, 627, 715), (691, 690, 702, 703), (695, 699, 715, 707), (694, 692, 704, 706), (688, 686, 338), (679, 503, 678), (683, 682, 677, 627), (124, 349, 498, 499), (336, 729, 735, 338), (692, 698, 713, 704), (697, 406, 691), (686, 687, 336, 338), (679, 678, 698), (123, 349, 124), (685, 696, 708, 529), (690, 689, 701, 702), (678, 501, 502), (682, 684, 608, 677), (696, 697, 712, 708), (697, 691, 703), (687, 695, 707, 336), (684, 700, 717, 608), (716, 714, 709), (709, 727, 726, 530), (122, 123, 124), (530, 726, 724, 711), (714, 349, 719, 720), (715, 627, 730, 731), (608, 717, 733, 734), (49, 515, 644, 681), (336, 707, 732, 729), (722, 724, 702), (700, 609, 717), (681, 609, 700), (710, 722, 721, 705), (349, 716, 609), (709, 714, 720, 727), (627, 677, 728, 730), (707, 715, 731, 732), (677, 608, 734, 728), (50, 688, 338), (332, 725, 723, 50), (50, 723, 679), (338, 735, 50), (696, 607, 697), (720, 719, 529), (702, 701, 721), (727, 720, 529, 708), (725, 704, 713, 723), (724, 703, 702), (727, 708, 712, 726), (726, 712, 703, 724), (718, 706, 704, 725), (723, 713, 679), (701, 706, 718, 721), (734, 733, 716, 709), (729, 732, 705, 335), (732, 731, 710, 705), (735, 332, 50), (729, 335, 332, 735), (731, 730, 711, 710), (609, 716, 733), (730, 728, 530, 711), (728, 734, 709, 530), (374, 120, 675, 621), (176, 592, 180, 177), (64, 65, 68, 66), (105, 108, 109, 588), (147, 597, 672, 151), (101, 102, 103, 99), (346, 151, 672, 495), (144, 148, 633, 145), (309, 313, 673, 493), (105, 588, 110, 106), (359, 363, 110, 588), (291, 237, 604, 471), (345, 403, 610, 633), (363, 621, 675, 110), (695, 687, 334, 693), (179, 602, 671, 183), (83, 589, 86, 84), (106, 110, 675, 474), (294, 297, 142, 635), (341, 148, 151, 346), (341, 345, 633, 148), (126, 308, 312, 127), (38, 631, 671, 602), (365, 590, 262), (1, 391, 649, 432), (365, 262, 618, 476), (333, 482, 481, 591), (297, 495, 672, 142), (276, 280, 180, 592), (117, 587, 604, 605), (607, 406, 697), (233, 593, 238, 234), (281, 183, 671, 526), (722, 702, 721), (365, 628, 676, 590), (127, 312, 406, 607), (373, 471, 604, 587), (276, 592, 183, 281), (330, 43, 610, 403), (188, 334, 591, 189), (365, 476, 477), (333, 591, 334), (365, 477, 478, 368), (321, 613, 674, 86), (176, 179, 183, 592), (365, 368, 366), (364, 109, 676, 628), (318, 321, 86, 589), (145, 633, 610, 611), (712, 697, 703), (119, 474, 675, 120), (365, 367, 628), (84, 86, 674, 469), (200, 568, 639, 388), (126, 129, 313, 308), (699, 695, 693, 680), (233, 236, 237, 593), (298, 469, 674, 634), (286, 290, 238, 593), (37, 632, 631, 38), (189, 591, 481, 624), (406, 354, 691), (294, 635, 673, 599), (258, 261, 262, 590), (359, 588, 109, 364), (32, 513, 666, 525), (139, 142, 672, 597), (348, 352, 353, 531), (37, 40, 43, 632), (325, 632, 43, 330), (129, 599, 673, 313), (286, 593, 237, 291), (270, 271, 272, 586), (69, 537, 538, 71), (223, 225, 538, 537), (51, 446, 652, 455), (51, 53, 447, 446), (194, 72, 73, 197), (264, 265, 221, 220), (21, 22, 23, 24), (229, 430, 458, 377), (270, 564, 539, 540), (21, 559, 558, 22), (53, 386, 453, 454), (69, 72, 562, 70), (15, 228, 273, 577), (95, 94, 452, 451), (91, 93, 375, 376), (17, 15, 18, 16), (82, 81, 386, 52), (194, 197, 198, 195), (70, 219, 96, 224), (20, 19, 574, 573), (229, 561, 429, 430), (194, 195, 196, 193), (92, 457, 650, 445), (194, 193, 562, 72), (51, 52, 386, 53), (82, 80, 557, 81), (227, 375, 539, 564), (199, 200, 201, 202), (91, 92, 445, 444), (225, 456, 636, 538), (197, 569, 570, 198), (197, 73, 397, 569), (217, 422, 96, 219), (69, 70, 224, 537), (91, 444, 443, 93), (82, 439, 438, 80), (222, 98, 450, 547), (92, 377, 458, 457), (53, 454, 653, 447), (81, 393, 453, 386), (215, 559, 397, 398), (211, 586, 272, 213), (217, 219, 580, 220), (95, 422, 97, 94), (264, 268, 269, 266), (222, 224, 96, 98), (211, 213, 214, 212), (270, 540, 231, 271), (230, 540, 539, 553), (226, 560, 561, 229), (71, 538, 636, 398), (95, 98, 96, 422), (218, 439, 647, 97), (213, 272, 392, 571), (51, 455, 647, 52), (265, 267, 568, 567), (218, 221, 438, 439), (199, 202, 557, 80), (271, 393, 392, 272), (22, 558, 429, 573), (81, 557, 392, 393), (217, 218, 97, 422), (216, 430, 429, 558), (264, 220, 580, 268), (17, 16, 19, 20), (88, 449, 448, 89), (199, 567, 568, 200), (202, 571, 392, 557), (211, 577, 273, 586), (21, 569, 397, 559), (226, 227, 228, 560), (215, 216, 558, 559), (94, 455, 652, 452), (82, 52, 647, 439), (88, 421, 636, 456), (215, 421, 90, 216), (270, 586, 273, 564), (88, 89, 90, 421), (213, 571, 572, 214), (70, 562, 580, 219), (232, 454, 453, 231), (17, 560, 228, 15), (89, 448, 650, 457), (223, 222, 547, 548), (265, 567, 438, 221), (226, 376, 375, 227), (93, 553, 539, 375), (193, 196, 269, 268), (271, 231, 453, 393), (71, 398, 397, 73), (193, 268, 580, 562), (91, 376, 377, 92), (94, 97, 647, 455), (216, 90, 458, 430), (20, 573, 429, 561), (230, 232, 231, 540), (21, 24, 570, 569), (226, 229, 377, 376), (199, 80, 438, 567), (223, 537, 224, 222), (202, 201, 572, 571), (681, 349, 609), (349, 681, 498), (681, 644, 498)])
me_cube.polygons.foreach_set('use_smooth', [True] * 760)
_uv = me_cube.uv_layers.new(name='UVMap')
_uv.uv.foreach_set('vector', [0.5689, 0.2821, 0.5732, 0.2665, 0.616, 0.2668, 0.62, 0.2827, 0.62, 0.2827, 0.616, 0.2668, 0.6348, 0.2634, 0.6425, 0.2773, 0.616, 0.2668, 0.614, 0.2539, 0.6282, 0.2544, 0.6348, 0.2634, 0.5689, 0.2821, 0.62, 0.2827, 0.624, 0.3026, 0.5648, 0.3024, 0.62, 0.2827, 0.6425, 0.2773, 0.6502, 0.2959, 0.624, 0.3026, 0.624, 0.3026, 0.6502, 0.2959, 0.6577, 0.3177, 0.6278, 0.3254, 0.4882, 0.7102, 0.503, 0.7243, 0.489, 0.7427, 0.4705, 0.7273, 0.4965, 0.5583, 0.4771, 0.548, 0.4881, 0.542, 0.5036, 0.5467, 0.503, 0.7243, 0.5201, 0.7346, 0.5099, 0.7549, 0.489, 0.7427, 0.3475, 0.1193, 0.333, 0.1231, 0.3305, 0.1061, 0.343, 0.09861, 0.4882, 0.7102, 0.4705, 0.7273, 0.4529, 0.7084, 0.4739, 0.6921, 0.4739, 0.6921, 0.4529, 0.7084, 0.4367, 0.6874, 0.4599, 0.6709, 0.8256, 0.3254, 0.8473, 0.3254, 0.8472, 0.3896, 0.8255, 0.3896, 0.8107, 0.02608, 0.8107, 0.05116, 0.7823, 0.05116, 0.7823, 0.02608, 0.4882, 0.7102, 0.4739, 0.6921, 0.4931, 0.68, 0.5042, 0.698, 0.5042, 0.698, 0.4931, 0.68, 0.5133, 0.6708, 0.5212, 0.6895, 0.4739, 0.6921, 0.4599, 0.6709, 0.4823, 0.6584, 0.4931, 0.68, 0.4931, 0.68, 0.4823, 0.6584, 0.5057, 0.6488, 0.5133, 0.6708, 0.4882, 0.7102, 0.5042, 0.698, 0.5152, 0.7116, 0.503, 0.7243, 0.503, 0.7243, 0.5152, 0.7116, 0.5288, 0.7208, 0.5201, 0.7346, 0.5042, 0.698, 0.5212, 0.6895, 0.529, 0.7034, 0.5152, 0.7116, 0.5152, 0.7116, 0.529, 0.7034, 0.5357, 0.7123, 0.5288, 0.7208, 0.69, 0.6506, 0.7148, 0.6672, 0.7007, 0.6869, 0.6777, 0.6706, 0.4229, 0.829, 0.3968, 0.829, 0.3968, 0.794, 0.4229, 0.794, 0.1989, 0.6385, 0.2416, 0.6378, 0.2395, 0.6502, 0.2015, 0.6509, 0.69, 0.6506, 0.6777, 0.6706, 0.6556, 0.6583, 0.6658, 0.637, 0.6658, 0.637, 0.6556, 0.6583, 0.6322, 0.6488, 0.6397, 0.6261, 0.4475, 0.829, 0.4701, 0.829, 0.4701, 0.8614, 0.4475, 0.8614, 0.5215, 0.829, 0.493, 0.829, 0.493, 0.794, 0.5215, 0.794, 0.6056, 0.6185, 0.6397, 0.6261, 0.6322, 0.6488, 0.6024, 0.6412, 0.5325, 0.6185, 0.5356, 0.6409, 0.5057, 0.6488, 0.4982, 0.626, 0.8913, 0.3255, 0.8912, 0.3897, 0.8692, 0.3897, 0.8693, 0.3255, 0.2333, 0.1748, 0.2395, 0.206, 0.2141, 0.2127, 0.2086, 0.1773, 0.8912, 0.3897, 0.8912, 0.4182, 0.8692, 0.4181, 0.8692, 0.3897, 0.2333, 0.1748, 0.2552, 0.1719, 0.2615, 0.1996, 0.2395, 0.206, 0.2552, 0.1719, 0.274, 0.1691, 0.2801, 0.1936, 0.2615, 0.1996, 0.5329, 0.4503, 0.5426, 0.4292, 0.6041, 0.4596, 0.5926, 0.4796, 0.5926, 0.4796, 0.6041, 0.4596, 0.631, 0.4762, 0.618, 0.4956, 0.5225, 0.1277, 0.5225, 0.1057, 0.5867, 0.1057, 0.5867, 0.1277, 0.5867, 0.1277, 0.5867, 0.1057, 0.6152, 0.1057, 0.6152, 0.1277, 0.5926, 0.4796, 0.618, 0.4956, 0.6055, 0.5136, 0.5817, 0.4982, 0.5817, 0.4982, 0.6055, 0.5136, 0.5939, 0.5297, 0.5719, 0.515, 0.5238, 0.4705, 0.516, 0.4896, 0.487, 0.4801, 0.4957, 0.4589, 0.2605, 0.2551, 0.2362, 0.2688, 0.2232, 0.2413, 0.2483, 0.2311, 0.2483, 0.2311, 0.2232, 0.2413, 0.2141, 0.2127, 0.2395, 0.206, 0.8911, 0.4637, 0.8691, 0.4637, 0.8691, 0.441, 0.8911, 0.4411, 0.8911, 0.4411, 0.8691, 0.441, 0.8692, 0.4181, 0.8912, 0.4182, 0.2605, 0.2551, 0.2483, 0.2311, 0.27, 0.2215, 0.2813, 0.243, 0.2813, 0.243, 0.27, 0.2215, 0.2882, 0.2129, 0.2993, 0.2315, 0.2483, 0.2311, 0.2395, 0.206, 0.2615, 0.1996, 0.27, 0.2215, 0.27, 0.2215, 0.2615, 0.1996, 0.2801, 0.1936, 0.2882, 0.2129, 0.2813, 0.243, 0.2993, 0.2315, 0.3147, 0.2514, 0.297, 0.2657, 0.4485, 0.1277, 0.4281, 0.1252, 0.4239, 0.1057, 0.4485, 0.1057, 0.4824, 0.4278, 0.4919, 0.4064, 0.5145, 0.4165, 0.5049, 0.4379, 0.4485, 0.1277, 0.4485, 0.1057, 0.4712, 0.1057, 0.4712, 0.1277, 0.4712, 0.1277, 0.4712, 0.1057, 0.494, 0.1057, 0.494, 0.1277, 0.461, 0.4155, 0.4505, 0.3849, 0.4695, 0.3964, 0.4824, 0.4278, 0.5049, 0.4379, 0.4957, 0.4589, 0.4731, 0.4488, 0.6499, 0.7096, 0.6639, 0.6916, 0.6847, 0.7076, 0.6674, 0.7264, 0.235, 0.1067, 0.2333, 0.1748, 0.2086, 0.1773, 0.2099, 0.103, 0.6639, 0.6916, 0.6777, 0.6706, 0.7007, 0.6869, 0.6847, 0.7076, 0.6499, 0.7096, 0.6674, 0.7264, 0.6492, 0.7417, 0.6353, 0.7236, 0.6353, 0.7236, 0.6492, 0.7417, 0.6287, 0.7538, 0.6185, 0.734, 0.5225, 0.08376, 0.5225, 0.1057, 0.494, 0.1057, 0.494, 0.08376, 0.6499, 0.7096, 0.6353, 0.7236, 0.6231, 0.711, 0.634, 0.6975, 0.634, 0.6975, 0.6231, 0.711, 0.6094, 0.703, 0.617, 0.6892, 0.6353, 0.7236, 0.6185, 0.734, 0.6097, 0.7204, 0.6231, 0.711, 0.6231, 0.711, 0.6097, 0.7204, 0.6027, 0.7119, 0.6094, 0.703, 0.6499, 0.7096, 0.634, 0.6975, 0.6449, 0.6796, 0.6639, 0.6916, 0.6639, 0.6916, 0.6449, 0.6796, 0.6556, 0.6583, 0.6777, 0.6706, 0.634, 0.6975, 0.617, 0.6892, 0.6248, 0.6706, 0.6449, 0.6796, 0.6449, 0.6796, 0.6248, 0.6706, 0.6322, 0.6488, 0.6556, 0.6583, 0.1882, 0.6006, 0.1605, 0.6102, 0.1476, 0.584, 0.1814, 0.5711, 0.5956, 0.741, 0.6185, 0.734, 0.6287, 0.7538, 0.6011, 0.7629, 0.5956, 0.741, 0.5909, 0.7249, 0.6097, 0.7204, 0.6185, 0.734, 0.5909, 0.7249, 0.5886, 0.7123, 0.6027, 0.7119, 0.6097, 0.7204, 0.8473, 0.3254, 0.8693, 0.3255, 0.8692, 0.3897, 0.8472, 0.3896, 0.5238, 0.4705, 0.5817, 0.4982, 0.5719, 0.515, 0.516, 0.4896, 0.6597, 0.8948, 0.6371, 0.8948, 0.6371, 0.8613, 0.6597, 0.8613, 0.5436, 0.6842, 0.5395, 0.664, 0.5987, 0.6639, 0.5946, 0.6837, 0.5946, 0.6837, 0.5987, 0.6639, 0.6248, 0.6706, 0.617, 0.6892, 0.5987, 0.6639, 0.6024, 0.6412, 0.6322, 0.6488, 0.6248, 0.6706, 0.5946, 0.6837, 0.617, 0.6892, 0.6094, 0.703, 0.5906, 0.6995, 0.5906, 0.6995, 0.6094, 0.703, 0.6027, 0.7119, 0.5886, 0.7123, 0.5478, 0.6997, 0.55, 0.7125, 0.5357, 0.7123, 0.529, 0.7034, 0.5432, 0.7411, 0.5201, 0.7346, 0.5288, 0.7208, 0.5478, 0.7252, 0.486, 0.5738, 0.4735, 0.5964, 0.4468, 0.5794, 0.463, 0.5602, 0.3039, 0.12, 0.3026, 0.1641, 0.2899, 0.1666, 0.2911, 0.117, 0.2565, 0.1102, 0.2749, 0.1137, 0.274, 0.1691, 0.2552, 0.1719, 0.09002, 0.08331, 0.1144, 0.08659, 0.1114, 0.1091, 0.087, 0.1058, 0.087, 0.1058, 0.1114, 0.1091, 0.1084, 0.1317, 0.08395, 0.1285, 0.1144, 0.08659, 0.1374, 0.08968, 0.1344, 0.1121, 0.1114, 0.1091, 0.1114, 0.1091, 0.1344, 0.1121, 0.1314, 0.1348, 0.1084, 0.1317, 0.1882, 0.6006, 0.1814, 0.5711, 0.2567, 0.5711, 0.251, 0.5997, 0.5215, 0.9732, 0.493, 0.9732, 0.493, 0.9316, 0.5215, 0.9316, 0.5857, 0.8948, 0.6142, 0.8948, 0.6142, 0.9316, 0.5857, 0.9316, 0.5689, 0.2821, 0.5464, 0.2767, 0.5543, 0.2628, 0.5732, 0.2665, 0.486, 0.5738, 0.4965, 0.5583, 0.5425, 0.5738, 0.5421, 0.5924, 0.3039, 0.12, 0.3091, 0.1011, 0.3175, 0.1069, 0.3135, 0.1233, 0.569, 0.2247, 0.6208, 0.2248, 0.6162, 0.2412, 0.5734, 0.2408, 0.1063, 0.4251, 0.0889, 0.4386, 0.05978, 0.3976, 0.07761, 0.3849, 0.4965, 0.5583, 0.5036, 0.5467, 0.544, 0.5609, 0.5425, 0.5738, 0.5067, 0.5232, 0.5101, 0.5076, 0.5632, 0.53, 0.5556, 0.5422, 0.1939, 0.6229, 0.1713, 0.63, 0.1605, 0.6102, 0.1882, 0.6006, 0.5225, 0.062, 0.5225, 0.04069, 0.5867, 0.04069, 0.5867, 0.062, 0.246, 0.6216, 0.251, 0.5997, 0.2788, 0.6082, 0.2689, 0.6282, 0.251, 0.5997, 0.2567, 0.5711, 0.2902, 0.5818, 0.2788, 0.6082, 0.246, 0.6216, 0.2689, 0.6282, 0.2603, 0.6418, 0.2416, 0.6378, 0.2416, 0.6378, 0.2603, 0.6418, 0.2535, 0.6502, 0.2395, 0.6502, 0.5057, 0.5358, 0.5488, 0.5518, 0.544, 0.5609, 0.5036, 0.5467, 0.5436, 0.6842, 0.5946, 0.6837, 0.5906, 0.6995, 0.5478, 0.6997, 0.5732, 0.2665, 0.5755, 0.2536, 0.614, 0.2539, 0.616, 0.2668, 0.08017, 0.1567, 0.02892, 0.1498, 0.03271, 0.1216, 0.08395, 0.1285, 0.3002, 0.6517, 0.2845, 0.6638, 0.2735, 0.6506, 0.2855, 0.638, 0.2855, 0.638, 0.2735, 0.6506, 0.2603, 0.6418, 0.2689, 0.6282, 0.2845, 0.6638, 0.2678, 0.6722, 0.2601, 0.6587, 0.2735, 0.6506, 0.2735, 0.6506, 0.2601, 0.6587, 0.2535, 0.6502, 0.2603, 0.6418, 0.3002, 0.6517, 0.2855, 0.638, 0.2993, 0.6197, 0.3175, 0.6348, 0.5382, 0.7637, 0.5323, 0.7933, 0.498, 0.7816, 0.5099, 0.7549, 0.2855, 0.638, 0.2689, 0.6282, 0.2788, 0.6082, 0.2993, 0.6197, 0.2993, 0.6197, 0.2788, 0.6082, 0.2902, 0.5818, 0.3154, 0.5948, 0.5329, 0.4503, 0.5238, 0.4705, 0.4957, 0.4589, 0.5049, 0.4379, 0.5325, 0.6185, 0.6056, 0.6185, 0.6024, 0.6412, 0.5356, 0.6409, 0.1333, 0.2804, 0.1122, 0.2776, 0.1153, 0.2549, 0.1363, 0.2577, 0.5432, 0.7411, 0.5382, 0.7637, 0.5099, 0.7549, 0.5201, 0.7346, 0.6492, 0.7417, 0.6657, 0.7662, 0.6405, 0.7798, 0.6287, 0.7538, 0.09002, 0.08331, 0.03877, 0.07643, 0.04205, 0.05204, 0.09329, 0.05893, 0.2457, 0.6779, 0.2416, 0.6624, 0.2601, 0.6587, 0.2678, 0.6722, 0.2416, 0.6624, 0.2395, 0.6502, 0.2535, 0.6502, 0.2601, 0.6587, 0.4376, 0.535, 0.4176, 0.5517, 0.4054, 0.5369, 0.4262, 0.5202, 0.4529, 0.7084, 0.4296, 0.7287, 0.412, 0.7067, 0.4367, 0.6874, 0.4262, 0.5202, 0.4054, 0.5369, 0.3968, 0.5262, 0.4376, 0.535, 0.458, 0.5216, 0.4656, 0.5362, 0.4486, 0.5476, 0.4486, 0.5476, 0.4656, 0.5362, 0.4771, 0.548, 0.463, 0.5602, 0.458, 0.5216, 0.4813, 0.5189, 0.4842, 0.5323, 0.4656, 0.5362, 0.4656, 0.5362, 0.4842, 0.5323, 0.4881, 0.542, 0.4771, 0.548, 0.4376, 0.535, 0.4486, 0.5476, 0.4302, 0.5651, 0.4176, 0.5517, 0.5329, 0.4503, 0.5049, 0.4379, 0.5145, 0.4165, 0.5426, 0.4292, 0.4486, 0.5476, 0.463, 0.5602, 0.4468, 0.5794, 0.4302, 0.5651, 0.3274, 0.4522, 0.3081, 0.4387, 0.3371, 0.3978, 0.356, 0.411, 0.7121, 0.02608, 0.7121, 0.05116, 0.686, 0.05116, 0.686, 0.02608, 0.569, 0.2247, 0.5555, 0.1705, 0.6357, 0.1739, 0.6208, 0.2248, 0.569, 0.2247, 0.5734, 0.2408, 0.5541, 0.2452, 0.5453, 0.2313, 0.3175, 0.6348, 0.3382, 0.612, 0.3589, 0.6346, 0.3357, 0.6544, 0.087, 0.1058, 0.08395, 0.1285, 0.03271, 0.1216, 0.03575, 0.0989, 0.5432, 0.7411, 0.5956, 0.741, 0.6011, 0.7629, 0.5382, 0.7637, 0.6674, 0.7264, 0.6847, 0.7076, 0.7077, 0.7276, 0.688, 0.7488, 0.6011, 0.7629, 0.6287, 0.7538, 0.6405, 0.7798, 0.6074, 0.7912, 0.5134, 0.2562, 0.4755, 0.2167, 0.4971, 0.1994, 0.528, 0.2418, 0.333, 0.1231, 0.3318, 0.1626, 0.3213, 0.1602, 0.3223, 0.125, 0.3463, 0.1671, 0.3405, 0.1875, 0.3285, 0.1794, 0.3318, 0.1626, 0.3318, 0.1626, 0.3285, 0.1794, 0.3217, 0.1728, 0.3213, 0.1602, 0.1002, 0.007204, 0.09329, 0.05893, 0.04205, 0.05204, 0.04899, 0.000321, 0.7121, 0.02608, 0.686, 0.02608, 0.686, 0.0003228, 0.7121, 0.0003217, 0.3251, 0.2109, 0.314, 0.2209, 0.3031, 0.205, 0.3142, 0.1975, 0.3142, 0.1975, 0.3031, 0.205, 0.2953, 0.1884, 0.307, 0.1832, 0.314, 0.2209, 0.2993, 0.2315, 0.2882, 0.2129, 0.3031, 0.205, 0.3031, 0.205, 0.2882, 0.2129, 0.2801, 0.1936, 0.2953, 0.1884, 0.3251, 0.2109, 0.3142, 0.1975, 0.3224, 0.19, 0.3335, 0.2007, 0.3335, 0.2007, 0.3224, 0.19, 0.3285, 0.1794, 0.3405, 0.1875, 0.3142, 0.1975, 0.307, 0.1832, 0.3156, 0.1779, 0.3224, 0.19, 0.3224, 0.19, 0.3156, 0.1779, 0.3217, 0.1728, 0.3285, 0.1794, 0.3251, 0.2109, 0.3335, 0.2007, 0.3502, 0.2125, 0.3411, 0.2254, 0.8258, 0.2267, 0.8259, 0.1746, 0.848, 0.2064, 0.4722, 0.315, 0.4239, 0.2781, 0.4389, 0.2589, 0.485, 0.2951, 0.5067, 0.5232, 0.4813, 0.5189, 0.4813, 0.5012, 0.5101, 0.5076, 0.5101, 0.5076, 0.4813, 0.5012, 0.487, 0.4801, 0.516, 0.4896, 0.5556, 0.5422, 0.5632, 0.53, 0.5837, 0.5434, 0.5744, 0.554, 0.5632, 0.53, 0.5719, 0.515, 0.5939, 0.5297, 0.5837, 0.5434, 0.5556, 0.5422, 0.5744, 0.554, 0.5657, 0.5614, 0.5488, 0.5518, 0.5488, 0.5518, 0.5657, 0.5614, 0.5578, 0.5662, 0.544, 0.5609, 0.5067, 0.5232, 0.5057, 0.5358, 0.4842, 0.5323, 0.4813, 0.5189, 0.3026, 0.1641, 0.307, 0.1832, 0.2953, 0.1884, 0.2899, 0.1666, 0.2899, 0.1666, 0.2953, 0.1884, 0.2801, 0.1936, 0.274, 0.1691, 0.3026, 0.1641, 0.3125, 0.1614, 0.3156, 0.1779, 0.307, 0.1832, 0.3135, 0.1233, 0.3223, 0.125, 0.3213, 0.1602, 0.3125, 0.1614, 0.3125, 0.1614, 0.3213, 0.1602, 0.3217, 0.1728, 0.3156, 0.1779, 0.8255, 0.3896, 0.8254, 0.4181, 0.8041, 0.418, 0.8042, 0.3895, 0.8042, 0.3895, 0.8041, 0.418, 0.7638, 0.418, 0.7638, 0.3895, 0.8255, 0.3896, 0.8472, 0.3896, 0.8472, 0.4181, 0.8254, 0.4181, 0.8472, 0.3896, 0.8692, 0.3897, 0.8692, 0.4181, 0.8472, 0.4181, 0.5867, 0.062, 0.5867, 0.04069, 0.6152, 0.04069, 0.6152, 0.062, 0.5867, 0.062, 0.6152, 0.062, 0.6152, 0.08376, 0.5867, 0.08376, 0.5867, 0.08376, 0.6152, 0.08376, 0.6152, 0.1057, 0.5867, 0.1057, 0.5225, 0.062, 0.5225, 0.08376, 0.494, 0.08376, 0.494, 0.062, 0.804, 0.4636, 0.804, 0.4882, 0.7636, 0.4881, 0.7637, 0.4635, 0.8107, 0.05116, 0.8749, 0.05117, 0.8749, 0.07523, 0.8107, 0.07522, 0.4991, 0.2741, 0.485, 0.2951, 0.4389, 0.2589, 0.4562, 0.2375, 0.8254, 0.4636, 0.804, 0.4636, 0.8041, 0.4409, 0.8254, 0.4409, 0.8254, 0.4409, 0.8041, 0.4409, 0.8041, 0.418, 0.8254, 0.4181, 0.8254, 0.4636, 0.8254, 0.4409, 0.8472, 0.441, 0.8471, 0.4636, 0.8471, 0.4636, 0.8472, 0.441, 0.8691, 0.441, 0.8691, 0.4637, 0.8254, 0.4409, 0.8254, 0.4181, 0.8472, 0.4181, 0.8472, 0.441, 0.8472, 0.441, 0.8472, 0.4181, 0.8692, 0.4181, 0.8691, 0.441, 0.9736, 0.09795, 0.9736, 0.07524, 0.9997, 0.07524, 0.9997, 0.09795, 0.4485, 0.062, 0.4239, 0.06199, 0.4239, 0.04068, 0.4485, 0.04068, 0.4485, 0.04068, 0.4239, 0.04068, 0.4239, 0.000321, 0.4485, 0.0003222, 0.4485, 0.062, 0.4485, 0.04068, 0.4712, 0.04069, 0.4712, 0.062, 0.4712, 0.062, 0.4712, 0.04069, 0.494, 0.04069, 0.494, 0.062, 0.4485, 0.04068, 0.4485, 0.0003222, 0.4712, 0.0003232, 0.4712, 0.04069, 0.4712, 0.04069, 0.4712, 0.0003232, 0.494, 0.0003241, 0.494, 0.04069, 0.4485, 0.062, 0.4712, 0.062, 0.4712, 0.08376, 0.4485, 0.08376, 0.4485, 0.08376, 0.4712, 0.08376, 0.4712, 0.1057, 0.4485, 0.1057, 0.4712, 0.062, 0.494, 0.062, 0.494, 0.08376, 0.4712, 0.08376, 0.4712, 0.08376, 0.494, 0.08376, 0.494, 0.1057, 0.4712, 0.1057, 0.4485, 0.062, 0.4485, 0.08376, 0.4239, 0.08376, 0.4239, 0.06199, 0.07163, 0.2203, 0.06784, 0.2485, 0.01659, 0.2417, 0.02038, 0.2134, 0.4485, 0.08376, 0.4485, 0.1057, 0.4239, 0.1057, 0.4239, 0.08376, 0.8465, 0.8935, 0.818, 0.9134, 0.7959, 0.8954, 0.8207, 0.8672, 0.1961, 0.6786, 0.174, 0.6738, 0.1812, 0.6601, 0.1998, 0.6632, 0.4475, 0.6507, 0.4599, 0.6709, 0.4367, 0.6874, 0.4224, 0.6675, 0.235, 0.1067, 0.2419, 0.07556, 0.2639, 0.08273, 0.2565, 0.1102, 0.4475, 0.6507, 0.4719, 0.637, 0.4823, 0.6584, 0.4599, 0.6709, 0.4719, 0.637, 0.4982, 0.626, 0.5057, 0.6488, 0.4823, 0.6584, 0.6311, 0.3481, 0.6278, 0.3254, 0.6577, 0.3177, 0.6653, 0.3405, 0.5134, 0.2562, 0.528, 0.2418, 0.5404, 0.2546, 0.5294, 0.2683, 0.5294, 0.2683, 0.5404, 0.2546, 0.5543, 0.2628, 0.5464, 0.2767, 0.528, 0.2418, 0.5453, 0.2313, 0.5541, 0.2452, 0.5404, 0.2546, 0.5404, 0.2546, 0.5541, 0.2452, 0.5611, 0.2539, 0.5543, 0.2628, 0.5134, 0.2562, 0.5294, 0.2683, 0.5182, 0.2863, 0.4991, 0.2741, 0.4991, 0.2741, 0.5182, 0.2863, 0.5072, 0.3078, 0.485, 0.2951, 0.5294, 0.2683, 0.5464, 0.2767, 0.5385, 0.2956, 0.5182, 0.2863, 0.5182, 0.2863, 0.5385, 0.2956, 0.5307, 0.3176, 0.5072, 0.3078, 0.5478, 0.7252, 0.5288, 0.7208, 0.5357, 0.7123, 0.55, 0.7125, 0.3475, 0.1193, 0.3463, 0.1671, 0.3318, 0.1626, 0.333, 0.1231, 0.528, 0.2418, 0.4971, 0.1994, 0.5212, 0.1842, 0.5453, 0.2313, 0.3475, 0.1193, 0.3684, 0.1156, 0.3664, 0.1719, 0.3463, 0.1671, 0.08017, 0.1567, 0.08395, 0.1285, 0.1084, 0.1317, 0.1046, 0.16, 0.7154, 0.3154, 0.6915, 0.3293, 0.681, 0.3082, 0.7029, 0.2958, 0.6915, 0.3293, 0.6653, 0.3405, 0.6577, 0.3177, 0.681, 0.3082, 0.1939, 0.6229, 0.246, 0.6216, 0.2416, 0.6378, 0.1989, 0.6385, 0.5734, 0.2408, 0.6162, 0.2412, 0.614, 0.2539, 0.5755, 0.2536, 0.1289, 0.8567, 0.1299, 0.8233, 0.1525, 0.8238, 0.1517, 0.8574, 0.5225, 0.062, 0.5867, 0.062, 0.5867, 0.08376, 0.5225, 0.08376, 0.5478, 0.6997, 0.5906, 0.6995, 0.5886, 0.7123, 0.55, 0.7125, 0.08421, 0.5246, 0.1008, 0.5598, 0.07949, 0.5704, 0.06239, 0.5362, 0.1303, 0.3029, 0.1333, 0.2804, 0.1725, 0.2857, 0.1695, 0.3081, 0.804, 0.4636, 0.7637, 0.4635, 0.7637, 0.4408, 0.8041, 0.4409, 0.2352, 0.5007, 0.236, 0.4836, 0.2737, 0.4798, 0.2673, 0.5048, 0.6381, 0.04069, 0.6152, 0.04069, 0.6152, 0.0003272, 0.6381, 0.0003276, 0.8473, 0.3254, 0.8474, 0.2969, 0.8694, 0.297, 0.8693, 0.3255, 0.1201, 0.379, 0.127, 0.3273, 0.1663, 0.3325, 0.1593, 0.3843, 0.5329, 0.4503, 0.5926, 0.4796, 0.5817, 0.4982, 0.5238, 0.4705, 0.1062, 0.5135, 0.097, 0.4933, 0.1236, 0.4797, 0.1301, 0.5047, 0.1585, 0.09251, 0.1977, 0.09778, 0.1947, 0.1202, 0.1555, 0.115, 0.7367, 0.09793, 0.7367, 0.07522, 0.7594, 0.07522, 0.7594, 0.09793, 0.7594, 0.09793, 0.7594, 0.07522, 0.7823, 0.07522, 0.7823, 0.09793, 0.1487, 0.1659, 0.1879, 0.1711, 0.1794, 0.2348, 0.1401, 0.2295, 0.1303, 0.3029, 0.1695, 0.3081, 0.1663, 0.3325, 0.127, 0.3273, 0.2911, 0.117, 0.2899, 0.1666, 0.274, 0.1691, 0.2749, 0.1137, 0.1621, 0.5008, 0.1301, 0.5047, 0.1236, 0.4797, 0.1613, 0.4836, 0.1998, 0.6632, 0.2015, 0.6509, 0.2395, 0.6502, 0.2416, 0.6624, 0.1687, 0.0164, 0.1618, 0.06812, 0.1407, 0.06529, 0.1477, 0.01357, 0.3135, 0.5244, 0.3231, 0.5056, 0.3451, 0.5176, 0.3356, 0.5357, 0.8044, 0.274, 0.8043, 0.2969, 0.764, 0.2968, 0.764, 0.2739, 0.6608, 0.04069, 0.6381, 0.04069, 0.6381, 0.0003276, 0.6608, 0.000328, 0.3135, 0.5244, 0.2913, 0.5135, 0.3004, 0.4932, 0.3231, 0.5056, 0.2913, 0.5135, 0.2773, 0.5508, 0.2565, 0.5431, 0.2673, 0.5048, 0.8039, 0.5404, 0.7636, 0.5403, 0.7636, 0.4881, 0.804, 0.4882, 0.8043, 0.3254, 0.8042, 0.3895, 0.7638, 0.3895, 0.7639, 0.3253, 0.5576, 0.3481, 0.5608, 0.3257, 0.6278, 0.3254, 0.6311, 0.3481, 0.1621, 0.5008, 0.1674, 0.5374, 0.141, 0.5425, 0.1301, 0.5047, 0.5689, 0.2821, 0.5648, 0.3024, 0.5385, 0.2956, 0.5464, 0.2767, 0.3135, 0.1233, 0.3175, 0.1069, 0.3233, 0.1124, 0.3223, 0.125, 0.08421, 0.5246, 0.07439, 0.506, 0.097, 0.4933, 0.1062, 0.5135, 0.1303, 0.3029, 0.127, 0.3273, 0.1059, 0.3244, 0.1092, 0.3001, 0.2907, 0.4253, 0.3081, 0.4387, 0.293, 0.4586, 0.2765, 0.4434, 0.2765, 0.4434, 0.293, 0.4586, 0.2737, 0.4798, 0.2603, 0.4586, 0.1571, 0.6661, 0.174, 0.6738, 0.1665, 0.6931, 0.1464, 0.6849, 0.4705, 0.7273, 0.4496, 0.7501, 0.4296, 0.7287, 0.4529, 0.7084, 0.123, 0.6386, 0.1059, 0.6588, 0.08197, 0.6405, 0.1013, 0.617, 0.0648, 0.2712, 0.01355, 0.2643, 0.01659, 0.2417, 0.06784, 0.2485, 0.1405, 0.6227, 0.123, 0.5985, 0.1476, 0.584, 0.1605, 0.6102, 0.1409, 0.6547, 0.123, 0.6386, 0.1405, 0.6227, 0.155, 0.6404, 0.155, 0.6404, 0.1405, 0.6227, 0.1605, 0.6102, 0.1713, 0.63, 0.123, 0.6386, 0.1013, 0.617, 0.123, 0.5985, 0.1405, 0.6227, 0.333, 0.1231, 0.3223, 0.125, 0.3233, 0.1124, 0.3305, 0.1061, 0.1409, 0.6547, 0.155, 0.6404, 0.1675, 0.6525, 0.1571, 0.6661, 0.1571, 0.6661, 0.1675, 0.6525, 0.1812, 0.6601, 0.174, 0.6738, 0.155, 0.6404, 0.1713, 0.63, 0.1803, 0.6433, 0.1675, 0.6525, 0.1675, 0.6525, 0.1803, 0.6433, 0.1875, 0.6514, 0.1812, 0.6601, 0.6208, 0.2248, 0.6443, 0.2323, 0.6353, 0.2459, 0.6162, 0.2412, 0.6162, 0.2412, 0.6353, 0.2459, 0.6282, 0.2544, 0.614, 0.2539, 0.5734, 0.2408, 0.5755, 0.2536, 0.5611, 0.2539, 0.5541, 0.2452, 0.1046, 0.16, 0.1084, 0.1317, 0.1314, 0.1348, 0.1276, 0.1631, 0.569, 0.2247, 0.5453, 0.2313, 0.5212, 0.1842, 0.5555, 0.1705, 0.8256, 0.3254, 0.8043, 0.3254, 0.8043, 0.2969, 0.8256, 0.2969, 0.8043, 0.3254, 0.7639, 0.3253, 0.764, 0.2968, 0.8043, 0.2969, 0.6208, 0.2248, 0.6357, 0.1739, 0.6684, 0.1872, 0.6443, 0.2323, 0.6753, 0.2573, 0.6892, 0.275, 0.6703, 0.2869, 0.6594, 0.269, 0.6594, 0.269, 0.6703, 0.2869, 0.6502, 0.2959, 0.6425, 0.2773, 0.6892, 0.275, 0.7029, 0.2958, 0.681, 0.3082, 0.6703, 0.2869, 0.6703, 0.2869, 0.681, 0.3082, 0.6577, 0.3177, 0.6502, 0.2959, 0.6753, 0.2573, 0.6594, 0.269, 0.6487, 0.2554, 0.6612, 0.243, 0.6612, 0.243, 0.6487, 0.2554, 0.6353, 0.2459, 0.6443, 0.2323, 0.6594, 0.269, 0.6425, 0.2773, 0.6348, 0.2634, 0.6487, 0.2554, 0.6487, 0.2554, 0.6348, 0.2634, 0.6282, 0.2544, 0.6353, 0.2459, 0.235, 0.1067, 0.2099, 0.103, 0.2174, 0.06848, 0.2419, 0.07556, 0.1046, 0.16, 0.1276, 0.1631, 0.119, 0.2267, 0.09606, 0.2236, 0.6753, 0.2573, 0.7127, 0.219, 0.7314, 0.2394, 0.6892, 0.275, 0.6892, 0.275, 0.7314, 0.2394, 0.7483, 0.2604, 0.7029, 0.2958, 0.1961, 0.6786, 0.2457, 0.6779, 0.2499, 0.6985, 0.1925, 0.6997, 0.5101, 0.5076, 0.516, 0.4896, 0.5719, 0.515, 0.5632, 0.53, 0.07163, 0.2203, 0.09606, 0.2236, 0.09227, 0.2518, 0.06784, 0.2485, 0.09606, 0.2236, 0.119, 0.2267, 0.1153, 0.2549, 0.09227, 0.2518, 0.5436, 0.6842, 0.5212, 0.6895, 0.5133, 0.6708, 0.5395, 0.664, 0.2565, 0.1102, 0.2639, 0.08273, 0.2823, 0.08938, 0.2749, 0.1137, 0.5648, 0.3024, 0.5608, 0.3257, 0.5307, 0.3176, 0.5385, 0.2956, 0.1828, 0.7537, 0.1925, 0.6997, 0.2499, 0.6985, 0.2611, 0.7545, 0.235, 0.1067, 0.2565, 0.1102, 0.2552, 0.1719, 0.2333, 0.1748, 0.3515, 0.4823, 0.3274, 0.4522, 0.356, 0.411, 0.3758, 0.4247, 0.5436, 0.6842, 0.5478, 0.6997, 0.529, 0.7034, 0.5212, 0.6895, 0.08621, 0.297, 0.1092, 0.3001, 0.1059, 0.3244, 0.08294, 0.3214, 0.5867, 0.04069, 0.5867, 0.0003266, 0.6152, 0.0003272, 0.6152, 0.04069, 0.6674, 0.7264, 0.688, 0.7488, 0.6657, 0.7662, 0.6492, 0.7417, 0.5134, 0.2562, 0.4991, 0.2741, 0.4562, 0.2375, 0.4755, 0.2167, 0.5395, 0.664, 0.5133, 0.6708, 0.5057, 0.6488, 0.5356, 0.6409, 0.5225, 0.08376, 0.5867, 0.08376, 0.5867, 0.1057, 0.5225, 0.1057, 0.1961, 0.6786, 0.1998, 0.6632, 0.2416, 0.6624, 0.2457, 0.6779, 0.5395, 0.664, 0.5356, 0.6409, 0.6024, 0.6412, 0.5987, 0.6639, 0.3039, 0.12, 0.3135, 0.1233, 0.3125, 0.1614, 0.3026, 0.1641, 0.06178, 0.2937, 0.0648, 0.2712, 0.08923, 0.2745, 0.08621, 0.297, 0.08621, 0.297, 0.08923, 0.2745, 0.1122, 0.2776, 0.1092, 0.3001, 0.0648, 0.2712, 0.06784, 0.2485, 0.09227, 0.2518, 0.08923, 0.2745, 0.08923, 0.2745, 0.09227, 0.2518, 0.1153, 0.2549, 0.1122, 0.2776, 0.1306, 0.7911, 0.1314, 0.7563, 0.1538, 0.7568, 0.1532, 0.7916, 0.4722, 0.315, 0.485, 0.2951, 0.5072, 0.3078, 0.4965, 0.3293, 0.4965, 0.3293, 0.5072, 0.3078, 0.5307, 0.3176, 0.523, 0.3406, 0.2913, 0.5135, 0.2673, 0.5048, 0.2737, 0.4798, 0.3004, 0.4932, 0.1487, 0.1659, 0.1276, 0.1631, 0.1314, 0.1348, 0.1525, 0.1377, 0.1555, 0.115, 0.1947, 0.1202, 0.1917, 0.1429, 0.1525, 0.1377, 0.5225, 0.04069, 0.494, 0.04069, 0.494, 0.0003241, 0.5225, 0.0003251, 0.1585, 0.09251, 0.1618, 0.06812, 0.201, 0.07339, 0.1977, 0.09778, 0.8107, 0.02608, 0.8749, 0.02609, 0.8749, 0.05117, 0.8107, 0.05116, 0.8256, 0.3254, 0.8255, 0.3896, 0.8042, 0.3895, 0.8043, 0.3254, 0.1333, 0.2804, 0.1363, 0.2577, 0.1756, 0.263, 0.1725, 0.2857, 0.1303, 0.3029, 0.1092, 0.3001, 0.1122, 0.2776, 0.1333, 0.2804, 0.1401, 0.2295, 0.1363, 0.2577, 0.1153, 0.2549, 0.119, 0.2267, 0.1487, 0.1659, 0.1525, 0.1377, 0.1917, 0.1429, 0.1879, 0.1711, 0.8044, 0.2513, 0.8044, 0.274, 0.764, 0.2739, 0.764, 0.2512, 0.8107, 0.09793, 0.7823, 0.09793, 0.7823, 0.07522, 0.8107, 0.07522, 0.08421, 0.5246, 0.1062, 0.5135, 0.1205, 0.5504, 0.1008, 0.5598, 0.5057, 0.5358, 0.5036, 0.5467, 0.4881, 0.542, 0.4842, 0.5323, 0.6608, 0.04069, 0.6608, 0.000328, 0.6854, 0.0003282, 0.6854, 0.04069, 0.08017, 0.1567, 0.1046, 0.16, 0.09606, 0.2236, 0.07163, 0.2203, 0.6608, 0.062, 0.6381, 0.062, 0.6381, 0.04069, 0.6608, 0.04069, 0.6381, 0.062, 0.6152, 0.062, 0.6152, 0.04069, 0.6381, 0.04069, 0.6608, 0.062, 0.6608, 0.04069, 0.6854, 0.04069, 0.6854, 0.062, 0.3039, 0.12, 0.2911, 0.117, 0.2974, 0.09533, 0.3091, 0.1011, 0.6608, 0.062, 0.6854, 0.062, 0.6854, 0.08376, 0.6608, 0.08376, 0.6608, 0.08376, 0.6854, 0.08376, 0.6854, 0.1057, 0.6608, 0.1057, 0.5382, 0.7637, 0.6011, 0.7629, 0.6074, 0.7912, 0.5323, 0.7933, 0.4229, 0.8948, 0.3968, 0.8948, 0.3968, 0.8614, 0.4229, 0.8614, 0.6608, 0.062, 0.6608, 0.08376, 0.6381, 0.08376, 0.6381, 0.062, 0.6381, 0.062, 0.6381, 0.08376, 0.6152, 0.08376, 0.6152, 0.062, 0.6608, 0.08376, 0.6608, 0.1057, 0.6381, 0.1057, 0.6381, 0.08376, 0.6381, 0.08376, 0.6381, 0.1057, 0.6152, 0.1057, 0.6152, 0.08376, 0.7367, 0.02608, 0.7594, 0.02608, 0.7594, 0.05116, 0.7367, 0.05116, 0.7367, 0.05116, 0.7594, 0.05116, 0.7594, 0.07522, 0.7367, 0.07522, 0.7594, 0.02608, 0.7823, 0.02608, 0.7823, 0.05116, 0.7594, 0.05116, 0.7594, 0.05116, 0.7823, 0.05116, 0.7823, 0.07522, 0.7594, 0.07522, 0.7367, 0.02608, 0.7367, 0.05116, 0.7121, 0.05116, 0.7121, 0.02608, 0.1939, 0.6229, 0.1989, 0.6385, 0.1803, 0.6433, 0.1713, 0.63, 0.7367, 0.05116, 0.7367, 0.07522, 0.7121, 0.07522, 0.7121, 0.05116, 0.8913, 0.3255, 0.8693, 0.3255, 0.8694, 0.297, 0.8914, 0.297, 0.7367, 0.02608, 0.7121, 0.02608, 0.7121, 0.0003217, 0.7367, 0.0003211, 0.04909, 0.466, 0.02089, 0.4245, 0.04084, 0.4109, 0.06958, 0.4523, 0.1621, 0.5008, 0.1613, 0.4836, 0.236, 0.4836, 0.2352, 0.5007, 0.6612, 0.243, 0.6443, 0.2323, 0.6684, 0.1872, 0.6917, 0.2021, 0.7367, 0.02608, 0.7367, 0.0003211, 0.7594, 0.000321, 0.7594, 0.02608, 0.7594, 0.02608, 0.7594, 0.000321, 0.7823, 0.0003217, 0.7823, 0.02608, 0.2352, 0.5007, 0.2673, 0.5048, 0.2565, 0.5431, 0.2297, 0.5381, 0.1401, 0.2295, 0.1794, 0.2348, 0.1756, 0.263, 0.1363, 0.2577, 0.5421, 0.5924, 0.5425, 0.5738, 0.5628, 0.5764, 0.568, 0.5931, 0.5425, 0.5738, 0.544, 0.5609, 0.5578, 0.5662, 0.5628, 0.5764, 0.486, 0.5738, 0.5421, 0.5924, 0.5401, 0.6179, 0.4735, 0.5964, 0.5421, 0.5924, 0.568, 0.5931, 0.5729, 0.6179, 0.5401, 0.6179, 0.06178, 0.2937, 0.05851, 0.3181, 0.007259, 0.3112, 0.01053, 0.2868, 0.5067, 0.5232, 0.5556, 0.5422, 0.5488, 0.5518, 0.5057, 0.5358, 0.1585, 0.09251, 0.1555, 0.115, 0.1344, 0.1121, 0.1374, 0.08968, 0.342, 0.792, 0.3415, 0.7573, 0.3915, 0.7565, 0.3921, 0.7911, 0.4705, 0.7273, 0.489, 0.7427, 0.4723, 0.7678, 0.4496, 0.7501, 0.8041, 0.4409, 0.7637, 0.4408, 0.7638, 0.418, 0.8041, 0.418, 0.3175, 0.6348, 0.2993, 0.6197, 0.3154, 0.5948, 0.3382, 0.612, 0.08017, 0.1567, 0.07163, 0.2203, 0.02038, 0.2134, 0.02892, 0.1498, 0.8107, 0.02608, 0.7823, 0.02608, 0.7823, 0.0003217, 0.8107, 0.0003235, 0.04909, 0.466, 0.02822, 0.4797, 0.000321, 0.4384, 0.02089, 0.4245, 0.3135, 0.5244, 0.3356, 0.5357, 0.3189, 0.5704, 0.2973, 0.56, 0.3289, 0.07401, 0.3171, 0.08699, 0.3061, 0.07881, 0.3181, 0.06313, 0.3181, 0.06313, 0.3061, 0.07881, 0.2913, 0.07016, 0.3034, 0.05109, 0.3171, 0.08699, 0.3091, 0.1011, 0.2974, 0.09533, 0.3061, 0.07881, 0.3061, 0.07881, 0.2974, 0.09533, 0.2823, 0.08938, 0.2913, 0.07016, 0.3289, 0.07401, 0.3181, 0.06313, 0.3351, 0.04618, 0.3461, 0.06014, 0.1487, 0.1659, 0.1401, 0.2295, 0.119, 0.2267, 0.1276, 0.1631, 0.3181, 0.06313, 0.3034, 0.05109, 0.3202, 0.008126, 0.3351, 0.04618, 0.3289, 0.07401, 0.3461, 0.06014, 0.3544, 0.07397, 0.3368, 0.08488, 0.9736, 0.0261, 0.9997, 0.0261, 0.9997, 0.05118, 0.9736, 0.05118, 0.7148, 0.6672, 0.7401, 0.6863, 0.7251, 0.7059, 0.7007, 0.6869, 0.3289, 0.07401, 0.3368, 0.08488, 0.325, 0.09508, 0.3171, 0.08699, 0.3171, 0.08699, 0.325, 0.09508, 0.3175, 0.1069, 0.3091, 0.1011, 0.3368, 0.08488, 0.343, 0.09861, 0.3305, 0.1061, 0.325, 0.09508, 0.325, 0.09508, 0.3305, 0.1061, 0.3233, 0.1124, 0.3175, 0.1069, 0.06958, 0.4523, 0.04084, 0.4109, 0.05978, 0.3976, 0.0889, 0.4386, 0.2911, 0.117, 0.2749, 0.1137, 0.2823, 0.08938, 0.2974, 0.09533, 0.5478, 0.7252, 0.55, 0.7125, 0.5886, 0.7123, 0.5909, 0.7249, 0.04909, 0.466, 0.06958, 0.4523, 0.08394, 0.4728, 0.0624, 0.4862, 0.0624, 0.4862, 0.08394, 0.4728, 0.097, 0.4933, 0.07439, 0.506, 0.06958, 0.4523, 0.0889, 0.4386, 0.1041, 0.4585, 0.08394, 0.4728, 0.08394, 0.4728, 0.1041, 0.4585, 0.1236, 0.4797, 0.097, 0.4933, 0.04909, 0.466, 0.0624, 0.4862, 0.04108, 0.4995, 0.02822, 0.4797, 0.4224, 0.6675, 0.4367, 0.6874, 0.412, 0.7067, 0.3968, 0.6869, 0.0624, 0.4862, 0.07439, 0.506, 0.05263, 0.5184, 0.04108, 0.4995, 0.8256, 0.3254, 0.8256, 0.2969, 0.8474, 0.2969, 0.8473, 0.3254, 0.5225, 0.062, 0.494, 0.062, 0.494, 0.04069, 0.5225, 0.04069, 0.1989, 0.6385, 0.2015, 0.6509, 0.1875, 0.6514, 0.1803, 0.6433, 0.9736, 0.05118, 0.9997, 0.05118, 0.9997, 0.07524, 0.9736, 0.07524, 0.6568, 0.5257, 0.6376, 0.5101, 0.6521, 0.491, 0.6723, 0.5068, 0.6608, 0.1277, 0.6381, 0.1277, 0.6381, 0.1057, 0.6608, 0.1057, 0.6376, 0.5101, 0.618, 0.4956, 0.631, 0.4762, 0.6521, 0.491, 0.6381, 0.1277, 0.6152, 0.1277, 0.6152, 0.1057, 0.6381, 0.1057, 0.6568, 0.5257, 0.6723, 0.5068, 0.6937, 0.5248, 0.6778, 0.5437, 0.3184, 0.3301, 0.297, 0.3481, 0.2543, 0.2963, 0.2766, 0.2806, 0.6608, 0.1277, 0.6608, 0.1057, 0.6854, 0.1057, 0.6854, 0.1277, 0.891, 0.5405, 0.869, 0.5405, 0.8691, 0.4883, 0.8911, 0.4883, 0.6568, 0.5257, 0.6778, 0.5437, 0.6617, 0.5617, 0.642, 0.5432, 0.642, 0.5432, 0.6617, 0.5617, 0.6454, 0.5779, 0.6274, 0.5588, 0.06178, 0.2937, 0.01053, 0.2868, 0.01355, 0.2643, 0.0648, 0.2712, 0.3135, 0.5244, 0.2973, 0.56, 0.2773, 0.5508, 0.2913, 0.5135, 0.6568, 0.5257, 0.642, 0.5432, 0.6238, 0.5276, 0.6376, 0.5101, 0.6376, 0.5101, 0.6238, 0.5276, 0.6055, 0.5136, 0.618, 0.4956, 0.642, 0.5432, 0.6274, 0.5588, 0.6109, 0.5432, 0.6238, 0.5276, 0.6238, 0.5276, 0.6109, 0.5432, 0.5939, 0.5297, 0.6055, 0.5136, 0.1687, 0.0164, 0.208, 0.02167, 0.201, 0.07339, 0.1618, 0.06812, 0.1621, 0.5008, 0.2352, 0.5007, 0.2297, 0.5381, 0.1674, 0.5374, 0.2907, 0.4253, 0.3193, 0.3851, 0.3371, 0.3978, 0.3081, 0.4387, 0.09002, 0.08331, 0.087, 0.1058, 0.03575, 0.0989, 0.03877, 0.07643, 0.5994, 0.582, 0.5876, 0.5663, 0.5988, 0.5565, 0.613, 0.5721, 0.613, 0.5721, 0.5988, 0.5565, 0.6109, 0.5432, 0.6274, 0.5588, 0.5876, 0.5663, 0.5744, 0.554, 0.5837, 0.5434, 0.5988, 0.5565, 0.5988, 0.5565, 0.5837, 0.5434, 0.5939, 0.5297, 0.6109, 0.5432, 0.5994, 0.582, 0.613, 0.5721, 0.6291, 0.5923, 0.6128, 0.6038, 0.613, 0.5721, 0.6274, 0.5588, 0.6454, 0.5779, 0.6291, 0.5923, 0.1555, 0.115, 0.1525, 0.1377, 0.1314, 0.1348, 0.1344, 0.1121, 0.5994, 0.582, 0.6128, 0.6038, 0.5954, 0.6122, 0.5856, 0.589, 0.5856, 0.589, 0.5954, 0.6122, 0.5729, 0.6179, 0.568, 0.5931, 0.486, 0.5738, 0.463, 0.5602, 0.4771, 0.548, 0.4965, 0.5583, 0.1201, 0.379, 0.099, 0.3762, 0.1059, 0.3244, 0.127, 0.3273, 0.5994, 0.582, 0.5856, 0.589, 0.5768, 0.5731, 0.5876, 0.5663, 0.5876, 0.5663, 0.5768, 0.5731, 0.5657, 0.5614, 0.5744, 0.554, 0.5856, 0.589, 0.568, 0.5931, 0.5628, 0.5764, 0.5768, 0.5731, 0.5768, 0.5731, 0.5628, 0.5764, 0.5578, 0.5662, 0.5657, 0.5614, 0.7822, 0.7067, 0.7605, 0.7229, 0.7605, 0.6821, 0.2513, 0.05086, 0.2419, 0.07556, 0.2174, 0.06848, 0.2266, 0.04105, 0.8914, 0.2741, 0.8914, 0.297, 0.8694, 0.297, 0.876, 0.2741, 0.2631, 0.02594, 0.2822, 0.00557, 0.3029, 0.01447, 0.2852, 0.0387, 0.2852, 0.0387, 0.3029, 0.01447, 0.3202, 0.008126, 0.3034, 0.05109, 0.7121, 0.05116, 0.7121, 0.07522, 0.686, 0.07522, 0.686, 0.05116, 0.2631, 0.02594, 0.2852, 0.0387, 0.2728, 0.06058, 0.2513, 0.05086, 0.2513, 0.05086, 0.2728, 0.06058, 0.2639, 0.08273, 0.2419, 0.07556, 0.2852, 0.0387, 0.3034, 0.05109, 0.2913, 0.07016, 0.2728, 0.06058, 0.2728, 0.06058, 0.2913, 0.07016, 0.2823, 0.08938, 0.2639, 0.08273, 0.949, 0.02609, 0.9736, 0.0261, 0.9736, 0.05118, 0.949, 0.05117, 0.949, 0.05117, 0.9736, 0.05118, 0.9736, 0.07524, 0.949, 0.07524, 0.8107, 0.02608, 0.8107, 0.0003235, 0.8749, 0.0003289, 0.8749, 0.02609, 0.949, 0.02609, 0.949, 0.05117, 0.9263, 0.05117, 0.9263, 0.02609, 0.9263, 0.02609, 0.9263, 0.05117, 0.9034, 0.05117, 0.9034, 0.02609, 0.949, 0.05117, 0.949, 0.07524, 0.9263, 0.07524, 0.9263, 0.05117, 0.9263, 0.05117, 0.9263, 0.07524, 0.9034, 0.07523, 0.9034, 0.05117, 0.949, 0.02609, 0.9263, 0.02609, 0.9263, 0.0003341, 0.949, 0.0003364, 0.6753, 0.2573, 0.6612, 0.243, 0.6917, 0.2021, 0.7127, 0.219, 0.9263, 0.02609, 0.9034, 0.02609, 0.9034, 0.0003317, 0.9263, 0.0003341, 0.7154, 0.3154, 0.7029, 0.2958, 0.7483, 0.2604, 0.7629, 0.2793, 0.949, 0.02609, 0.949, 0.0003364, 0.9736, 0.0003391, 0.9736, 0.0261, 0.6847, 0.7076, 0.7007, 0.6869, 0.7251, 0.7059, 0.7077, 0.7276, 0.8259, 0.1746, 0.8476, 0.1746, 0.848, 0.2064, 0.3274, 0.4522, 0.3132, 0.4726, 0.293, 0.4586, 0.3081, 0.4387, 0.8476, 0.1746, 0.8696, 0.1746, 0.8702, 0.1861, 0.848, 0.2064, 0.3132, 0.4726, 0.3004, 0.4932, 0.2737, 0.4798, 0.293, 0.4586, 0.1062, 0.5135, 0.1301, 0.5047, 0.141, 0.5425, 0.1205, 0.5504, 0.3475, 0.1193, 0.343, 0.09861, 0.3616, 0.09075, 0.3684, 0.1156, 0.08421, 0.5246, 0.06239, 0.5362, 0.05263, 0.5184, 0.07439, 0.506, 0.5225, 0.04069, 0.5225, 0.0003251, 0.5867, 0.0003266, 0.5867, 0.04069, 0.5648, 0.3024, 0.624, 0.3026, 0.6278, 0.3254, 0.5608, 0.3257, 0.7879, 0.6773, 0.7874, 0.6971, 0.797, 0.6817, 0.7605, 0.6821, 0.7874, 0.6971, 0.7879, 0.6773, 0.8749, 0.02609, 0.9034, 0.02609, 0.9034, 0.05117, 0.8749, 0.05117, 0.8749, 0.05117, 0.9034, 0.05117, 0.9034, 0.07523, 0.8749, 0.07523, 0.8107, 0.05116, 0.8107, 0.07522, 0.7823, 0.07522, 0.7823, 0.05116, 0.7605, 0.6821, 0.7933, 0.6612, 0.7879, 0.6773, 0.8749, 0.02609, 0.8749, 0.0003289, 0.9034, 0.0003317, 0.9034, 0.02609, 0.1998, 0.6632, 0.1812, 0.6601, 0.1875, 0.6514, 0.2015, 0.6509, 0.8891, 0.1705, 0.8702, 0.1861, 0.8696, 0.1746, 0.7815, 0.7512, 0.7822, 0.7067, 0.7883, 0.708, 0.8081, 0.7387, 0.7874, 0.6971, 0.7883, 0.708, 0.7955, 0.704, 0.9032, 0.7984, 0.8388, 0.7765, 0.8506, 0.7641, 0.9078, 0.7826, 0.9171, 0.7293, 0.8666, 0.7166, 0.863, 0.6909, 0.9123, 0.6908, 0.782, 0.959, 0.7605, 0.9458, 0.7723, 0.9351, 0.7903, 0.9483, 0.8125, 0.6412, 0.846, 0.6128, 0.8534, 0.6258, 0.8229, 0.6451, 0.7933, 0.6612, 0.8125, 0.6412, 0.8229, 0.6451, 0.7879, 0.6773, 0.9636, 0.9134, 0.9725, 0.9616, 0.9585, 0.9594, 0.9493, 0.9167, 0.461, 0.4155, 0.4824, 0.4278, 0.4731, 0.4488, 0.8388, 0.7765, 0.7815, 0.7512, 0.8081, 0.7387, 0.8506, 0.7641, 0.9371, 0.8744, 0.9636, 0.9134, 0.9493, 0.9167, 0.9235, 0.8808, 0.461, 0.4155, 0.4695, 0.3964, 0.4919, 0.4064, 0.4824, 0.4278, 0.9078, 0.7826, 0.8506, 0.7641, 0.9155, 0.7639, 0.8474, 0.2969, 0.876, 0.2741, 0.8694, 0.297, 0.9736, 0.0261, 0.9736, 0.0003391, 0.9997, 0.0003423, 0.9997, 0.0261, 0.9388, 0.8068, 0.9032, 0.7984, 0.9078, 0.7826, 0.94, 0.7882, 0.9412, 0.9617, 0.9498, 0.9954, 0.9313, 0.9656, 0.8921, 0.8076, 0.9129, 0.8375, 0.8996, 0.8454, 0.8787, 0.8157, 0.489, 0.7427, 0.5099, 0.7549, 0.498, 0.7816, 0.4723, 0.7678, 0.9129, 0.8375, 0.9371, 0.8744, 0.9235, 0.8808, 0.8996, 0.8454, 0.07452, 0.7099, 0.04788, 0.6932, 0.08197, 0.6405, 0.1059, 0.6588, 0.8906, 0.9954, 0.8552, 0.9915, 0.8564, 0.9771, 0.8857, 0.9834, 0.8506, 0.7641, 0.8626, 0.7434, 0.9155, 0.7639, 0.909, 0.9757, 0.8906, 0.9954, 0.8857, 0.9834, 0.909, 0.9757, 0.8857, 0.9834, 0.8875, 0.9693, 0.9046, 0.9741, 0.909, 0.9757, 0.9068, 0.9676, 0.925, 0.9711, 0.863, 0.6909, 0.8666, 0.7166, 0.8288, 0.7055, 0.8269, 0.688, 0.8787, 0.8157, 0.8996, 0.8454, 0.8807, 0.8581, 0.8596, 0.8292, 0.7903, 0.9483, 0.7723, 0.9351, 0.7863, 0.9158, 0.7995, 0.9337, 0.8996, 0.6112, 0.9444, 0.6024, 0.9493, 0.6287, 0.905, 0.635, 0.8506, 0.7641, 0.8081, 0.7387, 0.8231, 0.7237, 0.8626, 0.7434, 0.7879, 0.6773, 0.8229, 0.6451, 0.8325, 0.6551, 0.7874, 0.6971, 0.7605, 0.6821, 0.7822, 0.7067, 0.8996, 0.8454, 0.9235, 0.8808, 0.9048, 0.8907, 0.8807, 0.8581, 0.458, 0.5216, 0.4366, 0.5003, 0.4813, 0.5012, 0.4813, 0.5189, 0.8615, 0.6443, 0.865, 0.6641, 0.8338, 0.668, 0.8325, 0.6551, 0.8081, 0.7387, 0.7883, 0.708, 0.7955, 0.704, 0.8231, 0.7237, 0.8182, 0.9632, 0.7998, 0.9708, 0.7903, 0.9483, 0.8229, 0.6451, 0.8534, 0.6258, 0.8615, 0.6443, 0.8325, 0.6551, 0.7874, 0.6971, 0.7822, 0.7067, 0.7883, 0.708, 0.4262, 0.5202, 0.4366, 0.5003, 0.458, 0.5216, 0.8857, 0.9834, 0.8564, 0.9771, 0.8632, 0.9598, 0.8875, 0.9693, 0.94, 0.7882, 0.9078, 0.7826, 0.9155, 0.7639, 0.9482, 0.76, 0.7822, 0.7067, 0.7815, 0.7512, 0.7605, 0.7229, 0.9235, 0.8808, 0.9493, 0.9167, 0.9305, 0.9236, 0.9048, 0.8907, 0.8564, 0.9771, 0.8182, 0.9632, 0.8278, 0.9451, 0.8632, 0.9598, 0.8182, 0.9632, 0.7903, 0.9483, 0.7995, 0.9337, 0.8534, 0.6258, 0.8996, 0.6112, 0.905, 0.635, 0.8615, 0.6443, 0.9493, 0.9167, 0.9585, 0.9594, 0.9412, 0.9617, 0.9305, 0.9236, 0.925, 0.9711, 0.9068, 0.9676, 0.8963, 0.9479, 0.8963, 0.9479, 0.8762, 0.9543, 0.8467, 0.9332, 0.8705, 0.9199, 0.4376, 0.535, 0.4262, 0.5202, 0.458, 0.5216, 0.8705, 0.9199, 0.8467, 0.9332, 0.818, 0.9134, 0.8465, 0.8935, 0.9068, 0.9676, 0.909, 0.9757, 0.9046, 0.9741, 0.8924, 0.9656, 0.8596, 0.8292, 0.8807, 0.8581, 0.8646, 0.8737, 0.8417, 0.8457, 0.9305, 0.9236, 0.9412, 0.9617, 0.9313, 0.9656, 0.9121, 0.9345, 0.4731, 0.4488, 0.4957, 0.4589, 0.487, 0.4801, 0.4671, 0.4867, 0.8615, 0.6443, 0.905, 0.635, 0.91, 0.6599, 0.865, 0.6641, 0.7959, 0.8954, 0.818, 0.9134, 0.7863, 0.9158, 0.9585, 0.9594, 0.9498, 0.9954, 0.9412, 0.9617, 0.9725, 0.9616, 0.9498, 0.9954, 0.9585, 0.9594, 0.9563, 0.6906, 0.9499, 0.7336, 0.9171, 0.7293, 0.9123, 0.6908, 0.909, 0.9757, 0.925, 0.9711, 0.9498, 0.9954, 0.8963, 0.9479, 0.9068, 0.9676, 0.8924, 0.9656, 0.8762, 0.9543, 0.8807, 0.8581, 0.9048, 0.8907, 0.8878, 0.9033, 0.8646, 0.8737, 0.905, 0.635, 0.9493, 0.6287, 0.9542, 0.6563, 0.91, 0.6599, 0.9048, 0.8907, 0.9305, 0.9236, 0.9121, 0.9345, 0.8878, 0.9033, 0.797, 0.6817, 0.7879, 0.6773, 0.8325, 0.6551, 0.8269, 0.688, 0.8288, 0.7055, 0.8007, 0.6959, 0.797, 0.6817, 0.797, 0.6817, 0.8007, 0.6959, 0.7874, 0.6971, 0.8325, 0.6551, 0.8338, 0.668, 0.797, 0.6817, 0.8564, 0.9771, 0.8552, 0.9915, 0.8182, 0.9632, 0.8924, 0.9656, 0.9046, 0.9741, 0.8875, 0.9693, 0.9482, 0.76, 0.9155, 0.7639, 0.9171, 0.7293, 0.8762, 0.9543, 0.8924, 0.9656, 0.8875, 0.9693, 0.8632, 0.9598, 0.8288, 0.7055, 0.8231, 0.7237, 0.7955, 0.704, 0.8007, 0.6959, 0.818, 0.9134, 0.7995, 0.9337, 0.7863, 0.9158, 0.8762, 0.9543, 0.8632, 0.9598, 0.8278, 0.9451, 0.8467, 0.9332, 0.8467, 0.9332, 0.8278, 0.9451, 0.7995, 0.9337, 0.818, 0.9134, 0.8666, 0.7166, 0.8626, 0.7434, 0.8231, 0.7237, 0.8288, 0.7055, 0.8007, 0.6959, 0.7955, 0.704, 0.7874, 0.6971, 0.9155, 0.7639, 0.8626, 0.7434, 0.8666, 0.7166, 0.9171, 0.7293, 0.9121, 0.9345, 0.9313, 0.9656, 0.925, 0.9711, 0.8963, 0.9479, 0.865, 0.6641, 0.91, 0.6599, 0.9123, 0.6908, 0.863, 0.6909, 0.91, 0.6599, 0.9542, 0.6563, 0.9563, 0.6906, 0.9123, 0.6908, 0.8338, 0.668, 0.8269, 0.688, 0.797, 0.6817, 0.865, 0.6641, 0.863, 0.6909, 0.8269, 0.688, 0.8338, 0.668, 0.8417, 0.8457, 0.8646, 0.8737, 0.8465, 0.8935, 0.8207, 0.8672, 0.9498, 0.9954, 0.925, 0.9711, 0.9313, 0.9656, 0.8646, 0.8737, 0.8878, 0.9033, 0.8705, 0.9199, 0.8465, 0.8935, 0.8878, 0.9033, 0.9121, 0.9345, 0.8963, 0.9479, 0.8705, 0.9199, 0.2611, 0.7545, 0.2499, 0.6985, 0.2759, 0.6913, 0.2955, 0.7454, 0.8254, 0.4636, 0.8253, 0.4882, 0.804, 0.4882, 0.804, 0.4636, 0.5432, 0.7411, 0.5478, 0.7252, 0.5909, 0.7249, 0.5956, 0.741, 0.3002, 0.6517, 0.3175, 0.6348, 0.3357, 0.6544, 0.3152, 0.6705, 0.3335, 0.2007, 0.3405, 0.1875, 0.3584, 0.1963, 0.3502, 0.2125, 0.1939, 0.6229, 0.1882, 0.6006, 0.251, 0.5997, 0.246, 0.6216, 0.3991, 0.2425, 0.3502, 0.2125, 0.3584, 0.1963, 0.4115, 0.221, 0.3251, 0.2109, 0.3411, 0.2254, 0.3295, 0.238, 0.314, 0.2209, 0.3368, 0.08488, 0.3544, 0.07397, 0.3616, 0.09075, 0.343, 0.09861, 0.3002, 0.6517, 0.3152, 0.6705, 0.2959, 0.6824, 0.2845, 0.6638, 0.3447, 0.7204, 0.321, 0.7337, 0.2959, 0.6824, 0.3152, 0.6705, 0.1239, 0.7361, 0.1464, 0.6849, 0.1665, 0.6931, 0.1493, 0.7462, 0.374, 0.2766, 0.3577, 0.2947, 0.3147, 0.2514, 0.3295, 0.238, 0.321, 0.7337, 0.2955, 0.7454, 0.2759, 0.6913, 0.2959, 0.6824, 0.8996, 0.6112, 0.8534, 0.6258, 0.846, 0.6128, 0.8914, 0.5957, 0.8471, 0.4636, 0.8691, 0.4637, 0.8691, 0.4883, 0.8471, 0.4883, 0.09002, 0.08331, 0.09329, 0.05893, 0.1177, 0.06221, 0.1144, 0.08659, 0.2845, 0.6638, 0.2959, 0.6824, 0.2759, 0.6913, 0.2678, 0.6722, 0.4232, 0.1046, 0.4232, 0.1867, 0.3664, 0.1719, 0.3684, 0.1156, 0.3873, 0.2593, 0.3411, 0.2254, 0.3502, 0.2125, 0.3991, 0.2425, 0.3873, 0.2593, 0.374, 0.2766, 0.3295, 0.238, 0.3411, 0.2254, 0.3954, 0.03179, 0.3461, 0.06014, 0.3351, 0.04618, 0.3845, 0.01356, 0.8911, 0.4637, 0.8911, 0.4883, 0.8691, 0.4883, 0.8691, 0.4637, 0.06211, 0.3843, 0.05851, 0.3181, 0.08294, 0.3214, 0.5732, 0.2665, 0.5543, 0.2628, 0.5611, 0.2539, 0.5755, 0.2536, 0.06211, 0.3843, 0.08294, 0.3214, 0.1059, 0.3244, 0.099, 0.3762, 0.8044, 0.2513, 0.764, 0.2512, 0.7641, 0.2266, 0.8044, 0.2267, 0.4232, 0.1867, 0.4115, 0.221, 0.3584, 0.1963, 0.3664, 0.1719, 0.8252, 0.5404, 0.8039, 0.5404, 0.804, 0.4882, 0.8253, 0.4882, 0.1961, 0.6786, 0.1925, 0.6997, 0.1665, 0.6931, 0.174, 0.6738, 0.8552, 0.9915, 0.7998, 0.9708, 0.8182, 0.9632, 0.1409, 0.6547, 0.1269, 0.6738, 0.1059, 0.6588, 0.123, 0.6386, 0.847, 0.5404, 0.8471, 0.4883, 0.8691, 0.4883, 0.869, 0.5405, 0.9499, 0.7336, 0.9482, 0.76, 0.9171, 0.7293, 0.06211, 0.3843, 0.000321, 0.3629, 0.007259, 0.3112, 0.05851, 0.3181, 0.3845, 0.01356, 0.3351, 0.04618, 0.3202, 0.008126, 0.3754, 0.000321, 0.1828, 0.7537, 0.1493, 0.7462, 0.1665, 0.6931, 0.1925, 0.6997, 0.8252, 0.5404, 0.8253, 0.4882, 0.8471, 0.4883, 0.847, 0.5404, 0.3388, 0.3124, 0.297, 0.2657, 0.3147, 0.2514, 0.3577, 0.2947, 0.8259, 0.1746, 0.8258, 0.2267, 0.8044, 0.2267, 0.8045, 0.1745, 0.3515, 0.4823, 0.3451, 0.5176, 0.3231, 0.5056, 0.8044, 0.2513, 0.8044, 0.2267, 0.8258, 0.2267, 0.3515, 0.4823, 0.3231, 0.5056, 0.3004, 0.4932, 0.3132, 0.4726, 0.1247, 0.01048, 0.1477, 0.01357, 0.1407, 0.06529, 0.1177, 0.06221, 0.8254, 0.4636, 0.8471, 0.4636, 0.8471, 0.4883, 0.8253, 0.4882, 0.3515, 0.4823, 0.3132, 0.4726, 0.3274, 0.4522, 0.37, 0.7046, 0.3357, 0.6544, 0.3589, 0.6346, 0.3961, 0.6864, 0.1002, 0.007204, 0.1247, 0.01048, 0.1177, 0.06221, 0.09329, 0.05893, 0.314, 0.2209, 0.3295, 0.238, 0.3147, 0.2514, 0.2993, 0.2315, 0.8278, 0.9451, 0.8182, 0.9632, 0.7995, 0.9337, 0.2457, 0.6779, 0.2678, 0.6722, 0.2759, 0.6913, 0.2499, 0.6985, 0.3515, 0.4823, 0.3758, 0.4247, 0.3961, 0.4385, 0.1144, 0.08659, 0.1177, 0.06221, 0.1407, 0.06529, 0.1374, 0.08968, 0.5576, 0.3481, 0.523, 0.3406, 0.5307, 0.3176, 0.5608, 0.3257, 0.3954, 0.03179, 0.405, 0.0493, 0.3544, 0.07397, 0.3461, 0.06014, 0.9444, 0.6024, 0.8996, 0.6112, 0.8914, 0.5957, 0.9411, 0.5849, 0.1409, 0.6547, 0.1571, 0.6661, 0.1464, 0.6849, 0.1269, 0.6738, 0.1585, 0.09251, 0.1374, 0.08968, 0.1407, 0.06529, 0.1618, 0.06812, 0.1001, 0.7242, 0.07452, 0.7099, 0.1059, 0.6588, 0.1269, 0.6738, 0.2605, 0.2551, 0.2766, 0.2806, 0.2543, 0.2963, 0.2362, 0.2688, 0.8045, 0.1745, 0.8044, 0.2267, 0.7641, 0.2266, 0.7642, 0.1744, 0.7998, 0.9708, 0.782, 0.959, 0.7903, 0.9483, 0.4232, 0.1046, 0.3684, 0.1156, 0.3616, 0.09075, 0.4148, 0.07104, 0.06178, 0.2937, 0.08621, 0.297, 0.08294, 0.3214, 0.05851, 0.3181, 0.3447, 0.7204, 0.3152, 0.6705, 0.3357, 0.6544, 0.37, 0.7046, 0.5225, 0.1277, 0.494, 0.1277, 0.494, 0.1057, 0.5225, 0.1057, 0.3463, 0.1671, 0.3664, 0.1719, 0.3584, 0.1963, 0.3405, 0.1875, 0.2631, 0.02594, 0.2513, 0.05086, 0.2266, 0.04105, 0.2089, 0.03325, 0.2605, 0.2551, 0.2813, 0.243, 0.297, 0.2657, 0.2766, 0.2806, 0.3184, 0.3301, 0.2766, 0.2806, 0.297, 0.2657, 0.3388, 0.3124, 0.405, 0.0493, 0.4148, 0.07104, 0.3616, 0.09075, 0.3544, 0.07397, 0.1001, 0.7242, 0.1269, 0.6738, 0.1464, 0.6849, 0.1239, 0.7361, 0.3431, 0.8574, 0.3204, 0.8579, 0.3199, 0.8244, 0.3424, 0.8241, 0.6597, 0.8948, 0.6597, 0.9316, 0.6371, 0.9316, 0.6371, 0.8948, 0.6597, 0.9732, 0.6371, 0.9732, 0.6371, 0.9316, 0.6597, 0.9316, 0.1643, 0.4659, 0.1613, 0.4836, 0.1236, 0.4797, 0.1369, 0.4583, 0.1643, 0.4659, 0.2332, 0.4664, 0.236, 0.4836, 0.1613, 0.4836, 0.6597, 0.829, 0.6597, 0.8613, 0.6371, 0.8613, 0.6371, 0.829, 0.1306, 0.7911, 0.1532, 0.7916, 0.1525, 0.8238, 0.1299, 0.8233, 0.5857, 0.829, 0.5215, 0.829, 0.5215, 0.794, 0.5857, 0.794, 0.4701, 0.8948, 0.493, 0.8948, 0.493, 0.9316, 0.4702, 0.9316, 0.3431, 0.8574, 0.3934, 0.8561, 0.3945, 0.8924, 0.3442, 0.8943, 0.5857, 0.829, 0.5857, 0.8613, 0.5215, 0.8614, 0.5215, 0.829, 0.2697, 0.9346, 0.2689, 0.8961, 0.298, 0.8957, 0.2987, 0.9368, 0.6597, 0.8948, 0.6597, 0.8613, 0.6844, 0.8613, 0.6844, 0.8948, 0.4229, 0.829, 0.4229, 0.8614, 0.3968, 0.8614, 0.3968, 0.829, 0.1063, 0.4251, 0.1205, 0.4432, 0.1041, 0.4585, 0.0889, 0.4386, 0.4475, 0.9732, 0.4229, 0.9732, 0.4229, 0.9316, 0.4475, 0.9316, 0.4475, 0.829, 0.4229, 0.829, 0.4229, 0.794, 0.4475, 0.794, 0.2036, 0.8584, 0.2686, 0.8587, 0.2689, 0.8961, 0.2032, 0.896, 0.6597, 0.829, 0.6371, 0.829, 0.6371, 0.794, 0.6597, 0.794, 0.6844, 0.8948, 0.7104, 0.8948, 0.7104, 0.9316, 0.6844, 0.9316, 0.4701, 0.829, 0.4701, 0.794, 0.493, 0.794, 0.493, 0.829, 0.4701, 0.8948, 0.4701, 0.8614, 0.493, 0.8614, 0.493, 0.8948, 0.6597, 0.829, 0.6597, 0.794, 0.6844, 0.794, 0.6844, 0.829, 0.9263, 0.09795, 0.9034, 0.09794, 0.9034, 0.07523, 0.9263, 0.07524, 0.6597, 0.829, 0.6844, 0.829, 0.6844, 0.8613, 0.6597, 0.8613, 0.2023, 0.9347, 0.2032, 0.896, 0.2689, 0.8961, 0.2697, 0.9346, 0.2036, 0.8584, 0.204, 0.8247, 0.2685, 0.8249, 0.2686, 0.8587, 0.4229, 0.8948, 0.4229, 0.9316, 0.3968, 0.9316, 0.3968, 0.8948, 0.2044, 0.7924, 0.2047, 0.7576, 0.2683, 0.7578, 0.2684, 0.7926, 0.949, 0.09795, 0.9263, 0.09795, 0.9263, 0.07524, 0.949, 0.07524, 0.6371, 0.9732, 0.6142, 0.9732, 0.6142, 0.9316, 0.6371, 0.9316, 0.6371, 0.829, 0.6142, 0.829, 0.6142, 0.794, 0.6371, 0.794, 0.6371, 0.829, 0.6371, 0.8613, 0.6142, 0.8613, 0.6142, 0.829, 0.1289, 0.8567, 0.1276, 0.8937, 0.0771, 0.8915, 0.07854, 0.855, 0.6597, 0.8948, 0.6844, 0.8948, 0.6844, 0.9316, 0.6597, 0.9316, 0.949, 0.09795, 0.949, 0.07524, 0.9736, 0.07524, 0.9736, 0.09795, 0.2036, 0.8584, 0.1748, 0.858, 0.1754, 0.8243, 0.204, 0.8247, 0.7121, 0.09793, 0.686, 0.09793, 0.686, 0.07522, 0.7121, 0.07522, 0.4702, 0.9732, 0.4702, 0.9316, 0.493, 0.9316, 0.493, 0.9732, 0.2332, 0.4664, 0.2603, 0.4586, 0.2737, 0.4798, 0.236, 0.4836, 0.2686, 0.8587, 0.2974, 0.8584, 0.298, 0.8957, 0.2689, 0.8961, 0.5857, 0.8948, 0.5857, 0.8613, 0.6142, 0.8613, 0.6142, 0.8948, 0.342, 0.792, 0.3424, 0.8241, 0.3199, 0.8244, 0.3195, 0.7923, 0.1289, 0.8567, 0.07854, 0.855, 0.07953, 0.8219, 0.1299, 0.8233, 0.1258, 0.9351, 0.1276, 0.8937, 0.1505, 0.8948, 0.1496, 0.9365, 0.1306, 0.7911, 0.08039, 0.7899, 0.08122, 0.7551, 0.1314, 0.7563, 0.6843, 0.9732, 0.6844, 0.9316, 0.7104, 0.9316, 0.7104, 0.9732, 0.342, 0.792, 0.3195, 0.7923, 0.3191, 0.7575, 0.3415, 0.7573, 0.3431, 0.8574, 0.3442, 0.8943, 0.3214, 0.8952, 0.3204, 0.8579, 0.3457, 0.9355, 0.3442, 0.8943, 0.3945, 0.8924, 0.3961, 0.9334, 0.4475, 0.8948, 0.4475, 0.8614, 0.4701, 0.8614, 0.4701, 0.8948, 0.6371, 0.8948, 0.6371, 0.9316, 0.6142, 0.9316, 0.6142, 0.8948, 0.1258, 0.9351, 0.07515, 0.9326, 0.0771, 0.8915, 0.1276, 0.8937, 0.1517, 0.8574, 0.1748, 0.858, 0.174, 0.8955, 0.1505, 0.8948, 0.3195, 0.7923, 0.3199, 0.8244, 0.297, 0.8247, 0.2967, 0.7925, 0.2023, 0.9347, 0.1731, 0.9368, 0.174, 0.8955, 0.2032, 0.896, 0.1532, 0.7916, 0.1538, 0.7568, 0.1765, 0.7572, 0.176, 0.792, 0.1517, 0.8574, 0.1525, 0.8238, 0.1754, 0.8243, 0.1748, 0.858, 0.2044, 0.7924, 0.2684, 0.7926, 0.2685, 0.8249, 0.204, 0.8247, 0.3204, 0.8579, 0.2974, 0.8584, 0.297, 0.8247, 0.3199, 0.8244, 0.5215, 0.829, 0.5215, 0.8614, 0.493, 0.8614, 0.493, 0.829, 0.2686, 0.8587, 0.2685, 0.8249, 0.297, 0.8247, 0.2974, 0.8584, 0.1289, 0.8567, 0.1517, 0.8574, 0.1505, 0.8948, 0.1276, 0.8937, 0.5215, 0.8948, 0.493, 0.8948, 0.493, 0.8614, 0.5215, 0.8614, 0.1306, 0.7911, 0.1299, 0.8233, 0.07953, 0.8219, 0.08039, 0.7899, 0.4475, 0.829, 0.4475, 0.794, 0.4701, 0.794, 0.4701, 0.829, 0.8107, 0.09793, 0.8107, 0.07522, 0.8749, 0.07523, 0.8749, 0.09794, 0.2044, 0.7924, 0.176, 0.792, 0.1765, 0.7572, 0.2047, 0.7576, 0.2684, 0.7926, 0.2967, 0.7925, 0.297, 0.8247, 0.2685, 0.8249, 0.342, 0.792, 0.3921, 0.7911, 0.3926, 0.8231, 0.3424, 0.8241, 0.5857, 0.829, 0.6142, 0.829, 0.6142, 0.8613, 0.5857, 0.8613, 0.4475, 0.8948, 0.4229, 0.8948, 0.4229, 0.8614, 0.4475, 0.8614, 0.5857, 0.8948, 0.5215, 0.8948, 0.5215, 0.8614, 0.5857, 0.8613, 0.1205, 0.4432, 0.1369, 0.4583, 0.1236, 0.4797, 0.1041, 0.4585, 0.2036, 0.8584, 0.2032, 0.896, 0.174, 0.8955, 0.1748, 0.858, 0.5857, 0.9732, 0.5857, 0.9316, 0.6142, 0.9316, 0.6142, 0.9732, 0.5857, 0.8948, 0.5857, 0.9316, 0.5215, 0.9316, 0.5215, 0.8948, 0.3431, 0.8574, 0.3424, 0.8241, 0.3926, 0.8231, 0.3934, 0.8561, 0.5857, 0.9732, 0.5215, 0.9732, 0.5215, 0.9316, 0.5857, 0.9316, 0.3195, 0.7923, 0.2967, 0.7925, 0.2965, 0.7577, 0.3191, 0.7575, 0.6844, 0.8948, 0.6844, 0.8613, 0.7104, 0.8613, 0.7104, 0.8948, 0.322, 0.9366, 0.2987, 0.9368, 0.298, 0.8957, 0.3214, 0.8952, 0.4475, 0.829, 0.4475, 0.8614, 0.4229, 0.8614, 0.4229, 0.829, 0.8749, 0.09794, 0.8749, 0.07523, 0.9034, 0.07523, 0.9034, 0.09794, 0.7367, 0.09793, 0.7121, 0.09793, 0.7121, 0.07522, 0.7367, 0.07522, 0.1532, 0.7916, 0.176, 0.792, 0.1754, 0.8243, 0.1525, 0.8238, 0.4475, 0.8948, 0.4475, 0.9316, 0.4229, 0.9316, 0.4229, 0.8948, 0.4229, 0.9732, 0.3968, 0.9732, 0.3968, 0.9316, 0.4229, 0.9316, 0.6844, 0.829, 0.6844, 0.794, 0.7104, 0.794, 0.7104, 0.829, 0.3204, 0.8579, 0.3214, 0.8952, 0.298, 0.8957, 0.2974, 0.8584, 0.6371, 0.8948, 0.6142, 0.8948, 0.6142, 0.8613, 0.6371, 0.8613, 0.6844, 0.829, 0.7104, 0.829, 0.7104, 0.8613, 0.6844, 0.8613, 0.4475, 0.9732, 0.4475, 0.9316, 0.4702, 0.9316, 0.4702, 0.9732, 0.1496, 0.9365, 0.1505, 0.8948, 0.174, 0.8955, 0.1731, 0.9368, 0.5215, 0.8948, 0.5215, 0.9316, 0.493, 0.9316, 0.493, 0.8948, 0.4701, 0.829, 0.493, 0.829, 0.493, 0.8614, 0.4701, 0.8614, 0.3457, 0.9355, 0.322, 0.9366, 0.3214, 0.8952, 0.3442, 0.8943, 0.5857, 0.829, 0.5857, 0.794, 0.6142, 0.794, 0.6142, 0.829, 0.4475, 0.8948, 0.4701, 0.8948, 0.4702, 0.9316, 0.4475, 0.9316, 0.2044, 0.7924, 0.204, 0.8247, 0.1754, 0.8243, 0.176, 0.792, 0.6597, 0.9732, 0.6597, 0.9316, 0.6844, 0.9316, 0.6843, 0.9732, 0.2684, 0.7926, 0.2683, 0.7578, 0.2965, 0.7577, 0.2967, 0.7925, 0.4671, 0.4867, 0.4366, 0.5003, 0.4458, 0.4636, 0.4366, 0.5003, 0.4671, 0.4867, 0.4813, 0.5012, 0.4671, 0.4867, 0.487, 0.4801, 0.4813, 0.5012])
me_cube.materials.append(mat_tower)
me_cube.use_remesh_preserve_volume = False
me_cube.use_remesh_preserve_attributes = False
me_cube.use_mirror_vertex_groups = False
me_cube.update()

# ---- objects
ob_sun = bpy.data.objects.new('Sun', light_sun)
ob_twoer = bpy.data.objects.new('Twoer', me_cube)

# ---- transforms, parenting, visibility, modifiers, constraints
ob_sun.location = (-0.2378, -0.01265, 2.98)
ob_sun.lineart.crease_threshold = 0.0
ob_twoer.location = (0.0, 0.0, 0.0)
ob_twoer.lock_rotations_4d = False
ob_twoer.empty_display_type = 'ARROWS'
ob_twoer.lineart.crease_threshold = 0.0

# ---- collection membership
col_collection_1.objects.link(ob_sun)
col_collection_1.objects.link(ob_twoer)

# ---- scene / render settings (as saved in the file)
scene.frame_start = 1; scene.frame_end = 250; scene.frame_set(1)
scene.render.engine = 'BLENDER_EEVEE_NEXT'
scene.render.image_settings.color_mode = 'RGB'
scene.render.image_settings.compression = 90
scene.render.resolution_percentage = 50
scene.render.dither_intensity = 0.0
scene.render.bake_margin = 2
scene.render.bake_bias = 0.0
scene.cycles.use_denoising = False
scene.cycles.samples = 10
scene.cycles.sampling_pattern = 'TABULATED_SOBOL'
scene.cycles.light_sampling_threshold = 0.0
scene.cycles.use_adaptive_sampling = False
scene.cycles.use_light_tree = False
scene.cycles.blur_glossy = 0.0
scene.cycles.volume_bounces = 1
scene.cycles.pixel_filter_type = 'GAUSSIAN'
scene.cycles.sample_clamp_indirect = 0.0
scene.view_settings.view_transform = 'Standard'
bpy.context.view_layer.update()

# ---- added for rendering (the .blend has no active camera): camera
cam_auto = bpy.data.cameras.new('AutoCamera')
cam_auto.lens = 50.0
cam_auto.sensor_width = 36.0
cam_auto.clip_end = 1000.0
ob_auto_camera = bpy.data.objects.new('AutoCamera', cam_auto)
scene.collection.objects.link(ob_auto_camera)
ob_auto_camera.location = (4.34713, -6.24897, 6.52194)
ob_auto_camera.rotation_euler = (1.09748, -7.21219e-08, 0.694738)
scene.camera = ob_auto_camera
bpy.context.view_layer.update()
